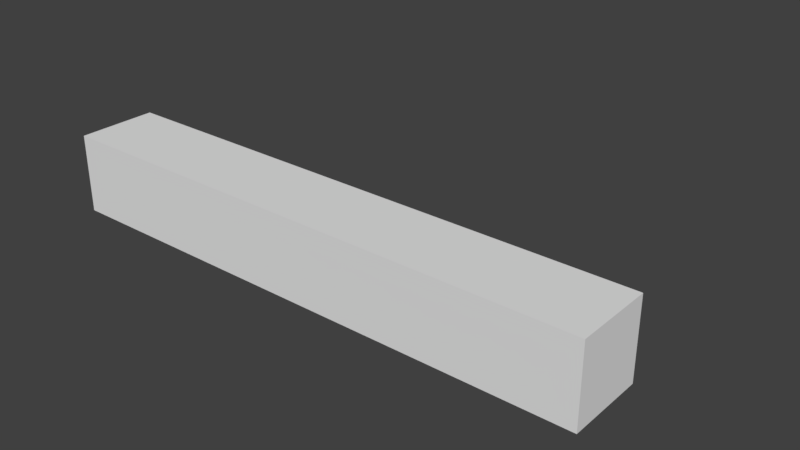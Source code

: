 # Source: stage9.blend  (saved by Blender 2.79.0; exported with 4.5.12 LTS)
import bpy
from mathutils import Matrix  # noqa: F401  (used for matrix-valued properties, if any)

bpy.ops.wm.read_factory_settings(use_empty=True)
scene = bpy.context.scene
scene.name = 'Scene'

# ---- collections
col_collection_1 = bpy.data.collections.new('Collection 1'); scene.collection.children.link(col_collection_1)
col_collection_1.hide_render = True
col_collection_1.hide_viewport = True
col_collection_2 = bpy.data.collections.new('Collection 2'); scene.collection.children.link(col_collection_2)
col_collection_2.hide_render = True
col_collection_2.hide_viewport = True
col_collection_3 = bpy.data.collections.new('Collection 3'); scene.collection.children.link(col_collection_3)
col_collection_3.hide_render = True
col_collection_3.hide_viewport = True
col_collection_4 = bpy.data.collections.new('Collection 4'); scene.collection.children.link(col_collection_4)
col_collection_4.hide_render = True
col_collection_4.hide_viewport = True
col_collection_5 = bpy.data.collections.new('Collection 5'); scene.collection.children.link(col_collection_5)
col_collection_5.hide_render = True
col_collection_5.hide_viewport = True
col_collection_6 = bpy.data.collections.new('Collection 6'); scene.collection.children.link(col_collection_6)
col_collection_6.hide_render = True
col_collection_6.hide_viewport = True
col_collection_7 = bpy.data.collections.new('Collection 7'); scene.collection.children.link(col_collection_7)
col_collection_8 = bpy.data.collections.new('Collection 8'); scene.collection.children.link(col_collection_8)
col_collection_8.hide_render = True
col_collection_8.hide_viewport = True
col_collection_9 = bpy.data.collections.new('Collection 9'); scene.collection.children.link(col_collection_9)
col_collection_9.hide_render = True
col_collection_9.hide_viewport = True
col_collection_10 = bpy.data.collections.new('Collection 10'); scene.collection.children.link(col_collection_10)
col_collection_10.hide_render = True
col_collection_10.hide_viewport = True
col_collection_11 = bpy.data.collections.new('Collection 11'); scene.collection.children.link(col_collection_11)
col_collection_11.hide_render = True
col_collection_11.hide_viewport = True

# ---- world
world_world = bpy.data.worlds.new('World'); scene.world = world_world
world_world.color = (0.05088, 0.05088, 0.05088)
world_world.use_sun_shadow = False
world_world.sun_shadow_jitter_overblur = 0.0
world_world.cycles.sampling_method = 'MANUAL'

# ---- meshes
me_plane_091 = bpy.data.meshes.new('Plane.091')
me_plane_091.from_pydata([(-0.5, 0.75, 0.25), (-0.25, 1.0, 0.25), (-0.5, 1.0, 0.25), (-0.25, 0.75, 0.25)], [], [(0, 3, 1, 2)])
me_plane_091.use_remesh_preserve_volume = False
me_plane_091.use_remesh_preserve_attributes = False
me_plane_091.use_mirror_vertex_groups = False
me_plane_091.update()
me_plane_090 = bpy.data.meshes.new('Plane.090')
me_plane_090.from_pydata([(-0.5, -0.25, 0.25), (-0.5, 0.0, 0.25), (-0.25, -0.25, 0.25), (-0.25, 0.0, 0.25)], [], [(0, 2, 3, 1)])
me_plane_090.use_remesh_preserve_volume = False
me_plane_090.use_remesh_preserve_attributes = False
me_plane_090.use_mirror_vertex_groups = False
me_plane_090.update()
me_plane_089 = bpy.data.meshes.new('Plane.089')
me_plane_089.from_pydata([(0.5, 0.0, 0.25), (0.5, -0.25, 0.25), (0.75, -0.25, 0.25), (0.75, 0.0, 0.25)], [], [(1, 2, 3, 0)])
me_plane_089.use_remesh_preserve_volume = False
me_plane_089.use_remesh_preserve_attributes = False
me_plane_089.use_mirror_vertex_groups = False
me_plane_089.update()
me_plane_088 = bpy.data.meshes.new('Plane.088')
me_plane_088.from_pydata([(0.0, -0.25, 0.25), (-0.25, -0.25, 0.25), (-0.25, -0.5, 0.25), (0.0, -0.5, 0.25)], [], [(2, 3, 0, 1)])
me_plane_088.use_remesh_preserve_volume = False
me_plane_088.use_remesh_preserve_attributes = False
me_plane_088.use_mirror_vertex_groups = False
me_plane_088.update()
me_plane_087 = bpy.data.meshes.new('Plane.087')
me_plane_087.from_pydata([(-0.25, 0.5, 0.25), (-0.5, 0.5, 0.25), (-0.5, 0.75, 0.25), (-0.25, 0.75, 0.25)], [], [(1, 0, 3, 2)])
me_plane_087.use_remesh_preserve_volume = False
me_plane_087.use_remesh_preserve_attributes = False
me_plane_087.use_mirror_vertex_groups = False
me_plane_087.update()
me_plane_086 = bpy.data.meshes.new('Plane.086')
me_plane_086.from_pydata([(-0.25, 0.5, 0.25), (-0.5, 0.25, 0.25), (-0.5, 0.5, 0.25), (-0.25, 0.25, 0.25)], [], [(1, 3, 0, 2)])
me_plane_086.use_remesh_preserve_volume = False
me_plane_086.use_remesh_preserve_attributes = False
me_plane_086.use_mirror_vertex_groups = False
me_plane_086.update()
me_plane_085 = bpy.data.meshes.new('Plane.085')
me_plane_085.from_pydata([(0.5, 0.25, 0.0), (0.5, 0.5, 0.0), (0.75, 0.25, 0.0), (0.75, 0.5, 0.0)], [], [(0, 2, 3, 1)])
me_plane_085.use_remesh_preserve_volume = False
me_plane_085.use_remesh_preserve_attributes = False
me_plane_085.use_mirror_vertex_groups = False
me_plane_085.update()
me_plane_084 = bpy.data.meshes.new('Plane.084')
me_plane_084.from_pydata([(0.5, 0.0, 0.0), (0.75, 0.0, 0.0), (0.5, 0.0, 0.25), (0.75, 0.0, 0.25)], [], [(1, 0, 2, 3)])
me_plane_084.use_remesh_preserve_volume = False
me_plane_084.use_remesh_preserve_attributes = False
me_plane_084.use_mirror_vertex_groups = False
me_plane_084.update()
me_plane_083 = bpy.data.meshes.new('Plane.083')
me_plane_083.from_pydata([(0.5, -0.5, 0.0), (0.75, -0.5, 0.0), (0.5, -0.5, 0.25), (0.75, -0.5, 0.25)], [], [(0, 1, 3, 2)])
me_plane_083.use_remesh_preserve_volume = False
me_plane_083.use_remesh_preserve_attributes = False
me_plane_083.use_mirror_vertex_groups = False
me_plane_083.update()
me_plane_082 = bpy.data.meshes.new('Plane.082')
me_plane_082.from_pydata([(0.5, 0.75, 0.0), (0.5, 0.5, 0.0), (0.5, 0.75, 0.25), (0.5, 0.5, 0.25)], [], [(0, 1, 3, 2)])
me_plane_082.use_remesh_preserve_volume = False
me_plane_082.use_remesh_preserve_attributes = False
me_plane_082.use_mirror_vertex_groups = False
me_plane_082.update()
me_plane_081 = bpy.data.meshes.new('Plane.081')
me_plane_081.from_pydata([(0.25, 0.5, 0.0), (0.5, 0.5, 0.0), (0.25, 0.5, 0.25), (0.5, 0.5, 0.25)], [], [(1, 0, 2, 3)])
me_plane_081.use_remesh_preserve_volume = False
me_plane_081.use_remesh_preserve_attributes = False
me_plane_081.use_mirror_vertex_groups = False
me_plane_081.update()
me_plane_080 = bpy.data.meshes.new('Plane.080')
me_plane_080.from_pydata([(0.25, -0.5, 0.0), (0.25, -0.25, 0.0), (0.5, -0.5, 0.0), (0.5, -0.25, 0.0)], [], [(0, 2, 3, 1)])
me_plane_080.use_remesh_preserve_volume = False
me_plane_080.use_remesh_preserve_attributes = False
me_plane_080.use_mirror_vertex_groups = False
me_plane_080.update()
me_plane_079 = bpy.data.meshes.new('Plane.079')
me_plane_079.from_pydata([(0.0, 0.0, 0.0), (0.0, 0.25, 0.0), (0.0, 0.0, 0.25), (0.0, 0.25, 0.25)], [], [(1, 0, 2, 3)])
me_plane_079.use_remesh_preserve_volume = False
me_plane_079.use_remesh_preserve_attributes = False
me_plane_079.use_mirror_vertex_groups = False
me_plane_079.update()
me_plane_078 = bpy.data.meshes.new('Plane.078')
me_plane_078.from_pydata([(0.25, 0.25, 0.25), (0.25, 0.25, 0.0), (0.5, 0.25, 0.0), (0.5, 0.25, 0.25)], [], [(1, 2, 3, 0)])
me_plane_078.use_remesh_preserve_volume = False
me_plane_078.use_remesh_preserve_attributes = False
me_plane_078.use_mirror_vertex_groups = False
me_plane_078.update()
me_plane_077 = bpy.data.meshes.new('Plane.077')
me_plane_077.from_pydata([(0.25, 0.25, 0.25), (0.25, 0.25, 0.0), (0.0, 0.25, 0.0), (0.0, 0.25, 0.25)], [], [(1, 2, 3, 0)])
me_plane_077.use_remesh_preserve_volume = False
me_plane_077.use_remesh_preserve_attributes = False
me_plane_077.use_mirror_vertex_groups = False
me_plane_077.update()
me_plane_076 = bpy.data.meshes.new('Plane.076')
me_plane_076.from_pydata([(0.25, 0.25, 0.25), (0.5, 0.25, 0.25), (0.25, 0.5, 0.25), (0.5, 0.5, 0.25)], [], [(0, 1, 3, 2)])
me_plane_076.use_remesh_preserve_volume = False
me_plane_076.use_remesh_preserve_attributes = False
me_plane_076.use_mirror_vertex_groups = False
me_plane_076.update()
me_plane_075 = bpy.data.meshes.new('Plane.075')
me_plane_075.from_pydata([(0.0, -0.5, 0.0), (0.25, -0.5, 0.0), (0.25, -0.5, 0.25), (0.0, -0.5, 0.25)], [], [(0, 1, 2, 3)])
me_plane_075.use_remesh_preserve_volume = False
me_plane_075.use_remesh_preserve_attributes = False
me_plane_075.use_mirror_vertex_groups = False
me_plane_075.update()
me_plane_074 = bpy.data.meshes.new('Plane.074')
me_plane_074.from_pydata([(-0.25, 0.25, 0.0), (-0.25, 0.5, 0.0), (-0.25, 0.5, 0.25), (-0.25, 0.25, 0.25)], [], [(0, 1, 2, 3)])
me_plane_074.use_remesh_preserve_volume = False
me_plane_074.use_remesh_preserve_attributes = False
me_plane_074.use_mirror_vertex_groups = False
me_plane_074.update()
me_plane_073 = bpy.data.meshes.new('Plane.073')
me_plane_073.from_pydata([(-0.25, -0.25, 0.0), (-0.25, 0.0, 0.0), (0.0, -0.25, 0.0), (0.0, 0.0, 0.0)], [], [(0, 2, 3, 1)])
me_plane_073.use_remesh_preserve_volume = False
me_plane_073.use_remesh_preserve_attributes = False
me_plane_073.use_mirror_vertex_groups = False
me_plane_073.update()
me_plane_072 = bpy.data.meshes.new('Plane.072')
me_plane_072.from_pydata([(0.25, 0.0, 0.0), (0.25, -0.25, 0.0), (0.5, -0.25, 0.0), (0.5, 0.0, 0.0)], [], [(1, 2, 3, 0)])
me_plane_072.use_remesh_preserve_volume = False
me_plane_072.use_remesh_preserve_attributes = False
me_plane_072.use_mirror_vertex_groups = False
me_plane_072.update()
me_plane_071 = bpy.data.meshes.new('Plane.071')
me_plane_071.from_pydata([(0.25, 0.0, 0.0), (0.25, 0.25, 0.0), (0.5, 0.0, 0.0), (0.5, 0.25, 0.0)], [], [(0, 2, 3, 1)])
me_plane_071.use_remesh_preserve_volume = False
me_plane_071.use_remesh_preserve_attributes = False
me_plane_071.use_mirror_vertex_groups = False
me_plane_071.update()
me_plane_070 = bpy.data.meshes.new('Plane.070')
me_plane_070.from_pydata([(0.25, 0.0, 0.0), (0.25, 0.0, 0.25), (0.25, -0.25, 0.0), (0.25, -0.25, 0.25)], [], [(2, 0, 1, 3)])
me_plane_070.use_remesh_preserve_volume = False
me_plane_070.use_remesh_preserve_attributes = False
me_plane_070.use_mirror_vertex_groups = False
me_plane_070.update()
me_plane_069 = bpy.data.meshes.new('Plane.069')
me_plane_069.from_pydata([(-0.25, 0.75, 0.0), (-0.25, 0.5, 0.0), (0.0, 0.75, 0.0), (0.0, 0.5, 0.0)], [], [(1, 3, 2, 0)])
me_plane_069.use_remesh_preserve_volume = False
me_plane_069.use_remesh_preserve_attributes = False
me_plane_069.use_mirror_vertex_groups = False
me_plane_069.update()
me_plane_068 = bpy.data.meshes.new('Plane.068')
me_plane_068.from_pydata([(-0.5, 0.25, 0.0), (-0.5, 0.5, 0.0), (-0.5, 0.25, 0.25), (-0.5, 0.5, 0.25)], [], [(1, 0, 2, 3)])
me_plane_068.use_remesh_preserve_volume = False
me_plane_068.use_remesh_preserve_attributes = False
me_plane_068.use_mirror_vertex_groups = False
me_plane_068.update()
me_plane_067 = bpy.data.meshes.new('Plane.067')
me_plane_067.from_pydata([(-0.5, 0.0, 0.0), (-0.25, 0.0, 0.0), (-0.5, 0.0, 0.25), (-0.25, 0.0, 0.25)], [], [(1, 0, 2, 3)])
me_plane_067.use_remesh_preserve_volume = False
me_plane_067.use_remesh_preserve_attributes = False
me_plane_067.use_mirror_vertex_groups = False
me_plane_067.update()
me_plane_066 = bpy.data.meshes.new('Plane.066')
me_plane_066.from_pydata([(-0.5, 0.0, 0.0), (-0.5, 0.25, 0.0), (-0.25, 0.0, 0.0), (-0.25, 0.25, 0.0)], [], [(0, 2, 3, 1)])
me_plane_066.use_remesh_preserve_volume = False
me_plane_066.use_remesh_preserve_attributes = False
me_plane_066.use_mirror_vertex_groups = False
me_plane_066.update()
me_plane_065 = bpy.data.meshes.new('Plane.065')
me_plane_065.from_pydata([(-0.5, -0.5, 0.0), (-0.5, -0.25, 0.0), (-0.5, -0.5, 0.25), (-0.5, -0.25, 0.25)], [], [(1, 0, 2, 3)])
me_plane_065.use_remesh_preserve_volume = False
me_plane_065.use_remesh_preserve_attributes = False
me_plane_065.use_mirror_vertex_groups = False
me_plane_065.update()
me_plane_064 = bpy.data.meshes.new('Plane.064')
me_plane_064.from_pydata([(-0.75, 0.75, 0.0), (-0.75, 0.75, 0.25), (-0.5, 0.75, 0.0), (-0.5, 0.75, 0.25)], [], [(0, 2, 3, 1)])
me_plane_064.use_remesh_preserve_volume = False
me_plane_064.use_remesh_preserve_attributes = False
me_plane_064.use_mirror_vertex_groups = False
me_plane_064.update()
me_plane_063 = bpy.data.meshes.new('Plane.063')
me_plane_063.from_pydata([(-0.25, 1.0, 0.0), (-0.5, 1.0, 0.0), (-0.25, 1.0, 0.25), (-0.5, 1.0, 0.25)], [], [(0, 1, 3, 2)])
me_plane_063.use_remesh_preserve_volume = False
me_plane_063.use_remesh_preserve_attributes = False
me_plane_063.use_mirror_vertex_groups = False
me_plane_063.update()
me_plane_062 = bpy.data.meshes.new('Plane.062')
me_plane_062.from_pydata([(0.5, 1.0, 0.0), (0.25, 1.0, 0.0), (0.25, 0.75, 0.0), (0.5, 0.75, 0.0)], [], [(2, 3, 0, 1)])
me_plane_062.use_remesh_preserve_volume = False
me_plane_062.use_remesh_preserve_attributes = False
me_plane_062.use_mirror_vertex_groups = False
me_plane_062.update()
me_plane_061 = bpy.data.meshes.new('Plane.061')
me_plane_061.from_pydata([(1.0, 0.75, 0.0), (1.0, 1.0, 0.0), (1.0, 1.0, 0.25), (1.0, 0.75, 0.25)], [], [(0, 1, 2, 3)])
me_plane_061.use_remesh_preserve_volume = False
me_plane_061.use_remesh_preserve_attributes = False
me_plane_061.use_mirror_vertex_groups = False
me_plane_061.update()
me_plane_060 = bpy.data.meshes.new('Plane.060')
me_plane_060.from_pydata([(0.75, 1.0, 0.25), (0.5, 1.0, 0.25), (0.5, 0.75, 0.25), (0.75, 0.75, 0.25)], [], [(0, 1, 2, 3)])
me_plane_060.use_remesh_preserve_volume = False
me_plane_060.use_remesh_preserve_attributes = False
me_plane_060.use_mirror_vertex_groups = False
me_plane_060.update()
me_plane_059 = bpy.data.meshes.new('Plane.059')
me_plane_059.from_pydata([(1.0, 0.5, 0.25), (0.75, 0.5, 0.25), (1.0, 0.75, 0.25), (0.75, 0.75, 0.25)], [], [(1, 0, 2, 3)])
me_plane_059.use_remesh_preserve_volume = False
me_plane_059.use_remesh_preserve_attributes = False
me_plane_059.use_mirror_vertex_groups = False
me_plane_059.update()
me_plane_058 = bpy.data.meshes.new('Plane.058')
me_plane_058.from_pydata([(1.0, 1.0, 0.25), (1.0, 0.75, 0.25), (0.75, 1.0, 0.25), (0.75, 0.75, 0.25)], [], [(2, 3, 1, 0)])
me_plane_058.use_remesh_preserve_volume = False
me_plane_058.use_remesh_preserve_attributes = False
me_plane_058.use_mirror_vertex_groups = False
me_plane_058.update()
me_plane_057 = bpy.data.meshes.new('Plane.057')
me_plane_057.from_pydata([(-0.5, 1.0, 0.25), (-0.75, 0.75, 0.25), (-0.5, 0.75, 0.25), (-0.75, 1.0, 0.25)], [], [(3, 1, 2, 0)])
me_plane_057.use_remesh_preserve_volume = False
me_plane_057.use_remesh_preserve_attributes = False
me_plane_057.use_mirror_vertex_groups = False
me_plane_057.update()
me_plane_056 = bpy.data.meshes.new('Plane.056')
me_plane_056.from_pydata([(0.5, 0.0, 0.25), (0.5, -0.25, 0.0), (0.5, 0.0, 0.0), (0.5, -0.25, 0.25)], [], [(2, 1, 3, 0)])
me_plane_056.use_remesh_preserve_volume = False
me_plane_056.use_remesh_preserve_attributes = False
me_plane_056.use_mirror_vertex_groups = False
me_plane_056.update()
me_plane_055 = bpy.data.meshes.new('Plane.055')
me_plane_055.from_pydata([(-0.5, 0.75, 0.25), (-0.25, 0.75, 0.25), (-0.5, 0.75, 0.0), (-0.25, 0.75, 0.0)], [], [(2, 3, 1, 0)])
me_plane_055.use_remesh_preserve_volume = False
me_plane_055.use_remesh_preserve_attributes = False
me_plane_055.use_mirror_vertex_groups = False
me_plane_055.update()
me_plane_054 = bpy.data.meshes.new('Plane.054')
me_plane_054.from_pydata([(0.5, 0.5, 0.25), (0.5, 0.75, 0.25), (0.75, 0.5, 0.25), (0.75, 0.75, 0.25)], [], [(0, 2, 3, 1)])
me_plane_054.use_remesh_preserve_volume = False
me_plane_054.use_remesh_preserve_attributes = False
me_plane_054.use_mirror_vertex_groups = False
me_plane_054.update()
me_plane_053 = bpy.data.meshes.new('Plane.053')
me_plane_053.from_pydata([(0.0, 0.25, 0.25), (0.25, 0.0, 0.25), (0.25, 0.25, 0.25), (0.0, 0.0, 0.25)], [], [(3, 1, 2, 0)])
me_plane_053.use_remesh_preserve_volume = False
me_plane_053.use_remesh_preserve_attributes = False
me_plane_053.use_mirror_vertex_groups = False
me_plane_053.update()
me_plane_052 = bpy.data.meshes.new('Plane.052')
me_plane_052.from_pydata([(0.0, 0.0, 0.25), (0.25, 0.0, 0.25), (0.0, -0.25, 0.25), (0.25, -0.25, 0.25)], [], [(0, 2, 3, 1)])
me_plane_052.use_remesh_preserve_volume = False
me_plane_052.use_remesh_preserve_attributes = False
me_plane_052.use_mirror_vertex_groups = False
me_plane_052.update()
me_plane_051 = bpy.data.meshes.new('Plane.051')
me_plane_051.from_pydata([(0.0, -0.5, 0.25), (0.0, -0.25, 0.25), (0.25, -0.5, 0.25), (0.25, -0.25, 0.25)], [], [(3, 1, 0, 2)])
me_plane_051.use_remesh_preserve_volume = False
me_plane_051.use_remesh_preserve_attributes = False
me_plane_051.use_mirror_vertex_groups = False
me_plane_051.update()
me_plane_050 = bpy.data.meshes.new('Plane.050')
me_plane_050.from_pydata([(-0.5, -0.5, 0.25), (-0.5, -0.25, 0.25), (-0.25, -0.5, 0.25), (-0.25, -0.25, 0.25)], [], [(1, 0, 2, 3)])
me_plane_050.use_remesh_preserve_volume = False
me_plane_050.use_remesh_preserve_attributes = False
me_plane_050.use_mirror_vertex_groups = False
me_plane_050.update()
me_plane_049 = bpy.data.meshes.new('Plane.049')
me_plane_049.from_pydata([(0.75, -0.25, 0.0), (0.75, 0.0, 0.0), (0.75, -0.25, 0.25), (0.75, 0.0, 0.25)], [], [(0, 1, 3, 2)])
me_plane_049.use_remesh_preserve_volume = False
me_plane_049.use_remesh_preserve_attributes = False
me_plane_049.use_mirror_vertex_groups = False
me_plane_049.update()
me_plane_048 = bpy.data.meshes.new('Plane.048')
me_plane_048.from_pydata([(0.75, -0.5, 0.0), (0.75, -0.5, 0.25), (0.75, -0.25, 0.0), (0.75, -0.25, 0.25)], [], [(0, 2, 3, 1)])
me_plane_048.use_remesh_preserve_volume = False
me_plane_048.use_remesh_preserve_attributes = False
me_plane_048.use_mirror_vertex_groups = False
me_plane_048.update()
me_plane_047 = bpy.data.meshes.new('Plane.047')
me_plane_047.from_pydata([(0.5, 0.5, 0.0), (0.75, 0.5, 0.0), (0.75, 0.5, 0.25), (0.5, 0.5, 0.25)], [], [(0, 1, 2, 3)])
me_plane_047.use_remesh_preserve_volume = False
me_plane_047.use_remesh_preserve_attributes = False
me_plane_047.use_mirror_vertex_groups = False
me_plane_047.update()
me_plane_046 = bpy.data.meshes.new('Plane.046')
me_plane_046.from_pydata([(0.5, 0.25, 0.0), (0.5, 0.25, 0.25), (0.5, 0.5, 0.0), (0.5, 0.5, 0.25)], [], [(0, 2, 3, 1)])
me_plane_046.use_remesh_preserve_volume = False
me_plane_046.use_remesh_preserve_attributes = False
me_plane_046.use_mirror_vertex_groups = False
me_plane_046.update()
me_plane_045 = bpy.data.meshes.new('Plane.045')
me_plane_045.from_pydata([(0.5, 0.0, 0.0), (0.5, 0.25, 0.0), (0.75, 0.0, 0.0), (0.75, 0.25, 0.0)], [], [(0, 2, 3, 1)])
me_plane_045.use_remesh_preserve_volume = False
me_plane_045.use_remesh_preserve_attributes = False
me_plane_045.use_mirror_vertex_groups = False
me_plane_045.update()
me_plane_044 = bpy.data.meshes.new('Plane.044')
me_plane_044.from_pydata([(0.5, -0.5, 0.0), (0.5, -0.25, 0.0), (0.5, -0.5, 0.25), (0.5, -0.25, 0.25)], [], [(1, 0, 2, 3)])
me_plane_044.use_remesh_preserve_volume = False
me_plane_044.use_remesh_preserve_attributes = False
me_plane_044.use_mirror_vertex_groups = False
me_plane_044.update()
me_plane_043 = bpy.data.meshes.new('Plane.043')
me_plane_043.from_pydata([(0.5, -0.75, 0.0), (0.5, -0.5, 0.0), (0.75, -0.75, 0.0), (0.75, -0.5, 0.0)], [], [(0, 2, 3, 1)])
me_plane_043.use_remesh_preserve_volume = False
me_plane_043.use_remesh_preserve_attributes = False
me_plane_043.use_mirror_vertex_groups = False
me_plane_043.update()
me_plane_042 = bpy.data.meshes.new('Plane.042')
me_plane_042.from_pydata([(0.25, 0.5, 0.0), (0.25, 0.75, 0.0), (0.5, 0.75, 0.0), (0.5, 0.5, 0.0)], [], [(0, 3, 2, 1)])
me_plane_042.use_remesh_preserve_volume = False
me_plane_042.use_remesh_preserve_attributes = False
me_plane_042.use_mirror_vertex_groups = False
me_plane_042.update()
me_plane_041 = bpy.data.meshes.new('Plane.041')
me_plane_041.from_pydata([(0.25, 0.25, 0.0), (0.25, 0.25, 0.25), (0.25, 0.5, 0.25), (0.25, 0.5, 0.0)], [], [(3, 0, 1, 2)])
me_plane_041.use_remesh_preserve_volume = False
me_plane_041.use_remesh_preserve_attributes = False
me_plane_041.use_mirror_vertex_groups = False
me_plane_041.update()
me_plane_040 = bpy.data.meshes.new('Plane.040')
me_plane_040.from_pydata([(0.25, 0.0, 0.0), (0.25, 0.0, 0.25), (0.25, 0.25, 0.25), (0.25, 0.25, 0.0)], [], [(0, 3, 2, 1)])
me_plane_040.use_remesh_preserve_volume = False
me_plane_040.use_remesh_preserve_attributes = False
me_plane_040.use_mirror_vertex_groups = False
me_plane_040.update()
me_plane_039 = bpy.data.meshes.new('Plane.039')
me_plane_039.from_pydata([(0.25, -0.5, 0.0), (0.25, -0.25, 0.0), (0.25, -0.5, 0.25), (0.25, -0.25, 0.25)], [], [(0, 1, 3, 2)])
me_plane_039.use_remesh_preserve_volume = False
me_plane_039.use_remesh_preserve_attributes = False
me_plane_039.use_mirror_vertex_groups = False
me_plane_039.update()
me_plane_038 = bpy.data.meshes.new('Plane.038')
me_plane_038.from_pydata([(0.25, -0.75, 0.0), (0.25, -0.5, 0.0), (0.5, -0.75, 0.0), (0.5, -0.5, 0.0)], [], [(0, 2, 3, 1)])
me_plane_038.use_remesh_preserve_volume = False
me_plane_038.use_remesh_preserve_attributes = False
me_plane_038.use_mirror_vertex_groups = False
me_plane_038.update()
me_plane_037 = bpy.data.meshes.new('Plane.037')
me_plane_037.from_pydata([(0.0, 0.5, 0.0), (0.0, 0.75, 0.0), (0.25, 0.75, 0.0), (0.25, 0.5, 0.0)], [], [(0, 3, 2, 1)])
me_plane_037.use_remesh_preserve_volume = False
me_plane_037.use_remesh_preserve_attributes = False
me_plane_037.use_mirror_vertex_groups = False
me_plane_037.update()
me_plane_036 = bpy.data.meshes.new('Plane.036')
me_plane_036.from_pydata([(0.0, 0.25, 0.0), (0.25, 0.25, 0.0), (0.0, 0.5, 0.0), (0.25, 0.5, 0.0)], [], [(0, 1, 3, 2)])
me_plane_036.use_remesh_preserve_volume = False
me_plane_036.use_remesh_preserve_attributes = False
me_plane_036.use_mirror_vertex_groups = False
me_plane_036.update()
me_plane_035 = bpy.data.meshes.new('Plane.035')
me_plane_035.from_pydata([(0.0, 0.0, 0.0), (0.0, -0.25, 0.0), (0.0, 0.0, 0.25), (0.0, -0.25, 0.25)], [], [(0, 1, 3, 2)])
me_plane_035.use_remesh_preserve_volume = False
me_plane_035.use_remesh_preserve_attributes = False
me_plane_035.use_mirror_vertex_groups = False
me_plane_035.update()
me_plane_034 = bpy.data.meshes.new('Plane.034')
me_plane_034.from_pydata([(0.0, -0.25, 0.0), (-0.25, -0.25, 0.0), (0.0, -0.25, 0.25), (-0.25, -0.25, 0.25)], [], [(0, 1, 3, 2)])
me_plane_034.use_remesh_preserve_volume = False
me_plane_034.use_remesh_preserve_attributes = False
me_plane_034.use_mirror_vertex_groups = False
me_plane_034.update()
me_plane_033 = bpy.data.meshes.new('Plane.033')
me_plane_033.from_pydata([(0.0, -0.5, 0.0), (-0.25, -0.5, 0.0), (-0.25, -0.5, 0.25), (0.0, -0.5, 0.25)], [], [(1, 0, 3, 2)])
me_plane_033.use_remesh_preserve_volume = False
me_plane_033.use_remesh_preserve_attributes = False
me_plane_033.use_mirror_vertex_groups = False
me_plane_033.update()
me_plane_032 = bpy.data.meshes.new('Plane.032')
me_plane_032.from_pydata([(0.0, -0.75, 0.0), (0.0, -0.5, 0.0), (0.25, -0.75, 0.0), (0.25, -0.5, 0.0)], [], [(0, 2, 3, 1)])
me_plane_032.use_remesh_preserve_volume = False
me_plane_032.use_remesh_preserve_attributes = False
me_plane_032.use_mirror_vertex_groups = False
me_plane_032.update()
me_plane_031 = bpy.data.meshes.new('Plane.031')
me_plane_031.from_pydata([(-0.25, 0.5, 0.0), (-0.25, 0.5, 0.25), (-0.25, 0.75, 0.0), (-0.25, 0.75, 0.25)], [], [(0, 2, 3, 1)])
me_plane_031.use_remesh_preserve_volume = False
me_plane_031.use_remesh_preserve_attributes = False
me_plane_031.use_mirror_vertex_groups = False
me_plane_031.update()
me_plane_030 = bpy.data.meshes.new('Plane.030')
me_plane_030.from_pydata([(-0.25, 0.25, 0.0), (-0.25, 0.5, 0.0), (0.0, 0.25, 0.0), (0.0, 0.5, 0.0)], [], [(0, 2, 3, 1)])
me_plane_030.use_remesh_preserve_volume = False
me_plane_030.use_remesh_preserve_attributes = False
me_plane_030.use_mirror_vertex_groups = False
me_plane_030.update()
me_plane_029 = bpy.data.meshes.new('Plane.029')
me_plane_029.from_pydata([(-0.25, 0.0, 0.0), (-0.25, 0.25, 0.0), (0.0, 0.0, 0.0), (0.0, 0.25, 0.0)], [], [(0, 2, 3, 1)])
me_plane_029.use_remesh_preserve_volume = False
me_plane_029.use_remesh_preserve_attributes = False
me_plane_029.use_mirror_vertex_groups = False
me_plane_029.update()
me_plane_028 = bpy.data.meshes.new('Plane.028')
me_plane_028.from_pydata([(-0.25, -0.25, 0.0), (-0.25, 0.0, 0.25), (-0.25, 0.0, 0.0), (-0.25, -0.25, 0.25)], [], [(0, 2, 1, 3)])
me_plane_028.use_remesh_preserve_volume = False
me_plane_028.use_remesh_preserve_attributes = False
me_plane_028.use_mirror_vertex_groups = False
me_plane_028.update()
me_plane_027 = bpy.data.meshes.new('Plane.027')
me_plane_027.from_pydata([(-0.25, -0.75, 0.0), (-0.25, -0.5, 0.0), (0.0, -0.75, 0.0), (0.0, -0.5, 0.0)], [], [(0, 2, 3, 1)])
me_plane_027.use_remesh_preserve_volume = False
me_plane_027.use_remesh_preserve_attributes = False
me_plane_027.use_mirror_vertex_groups = False
me_plane_027.update()
me_plane_026 = bpy.data.meshes.new('Plane.026')
me_plane_026.from_pydata([(-0.5, 0.5, 0.0), (-0.5, 0.75, 0.0), (-0.5, 0.5, 0.25), (-0.5, 0.75, 0.25)], [], [(1, 0, 2, 3)])
me_plane_026.use_remesh_preserve_volume = False
me_plane_026.use_remesh_preserve_attributes = False
me_plane_026.use_mirror_vertex_groups = False
me_plane_026.update()
me_plane_025 = bpy.data.meshes.new('Plane.025')
me_plane_025.from_pydata([(-0.5, 0.25, 0.0), (-0.5, 0.25, 0.25), (-0.25, 0.25, 0.25), (-0.25, 0.25, 0.0)], [], [(0, 3, 2, 1)])
me_plane_025.use_remesh_preserve_volume = False
me_plane_025.use_remesh_preserve_attributes = False
me_plane_025.use_mirror_vertex_groups = False
me_plane_025.update()
me_plane_024 = bpy.data.meshes.new('Plane.024')
me_plane_024.from_pydata([(-0.5, -0.25, 0.0), (-0.5, 0.0, 0.0), (-0.5, 0.0, 0.25), (-0.5, -0.25, 0.25)], [], [(1, 0, 3, 2)])
me_plane_024.use_remesh_preserve_volume = False
me_plane_024.use_remesh_preserve_attributes = False
me_plane_024.use_mirror_vertex_groups = False
me_plane_024.update()
me_plane_023 = bpy.data.meshes.new('Plane.023')
me_plane_023.from_pydata([(-0.5, -0.5, 0.0), (-0.25, -0.5, 0.0), (-0.5, -0.5, 0.25), (-0.25, -0.5, 0.25)], [], [(0, 1, 3, 2)])
me_plane_023.use_remesh_preserve_volume = False
me_plane_023.use_remesh_preserve_attributes = False
me_plane_023.use_mirror_vertex_groups = False
me_plane_023.update()
me_plane_022 = bpy.data.meshes.new('Plane.022')
me_plane_022.from_pydata([(-0.5, -0.75, 0.0), (-0.5, -0.5, 0.0), (-0.25, -0.75, 0.0), (-0.25, -0.5, 0.0)], [], [(0, 2, 3, 1)])
me_plane_022.use_remesh_preserve_volume = False
me_plane_022.use_remesh_preserve_attributes = False
me_plane_022.use_mirror_vertex_groups = False
me_plane_022.update()
me_plane_021 = bpy.data.meshes.new('Plane.021')
me_plane_021.from_pydata([(-0.75, 0.5, 0.0), (-0.75, 0.75, 0.0), (-0.5, 0.5, 0.0), (-0.5, 0.75, 0.0)], [], [(0, 2, 3, 1)])
me_plane_021.use_remesh_preserve_volume = False
me_plane_021.use_remesh_preserve_attributes = False
me_plane_021.use_mirror_vertex_groups = False
me_plane_021.update()
me_plane_020 = bpy.data.meshes.new('Plane.020')
me_plane_020.from_pydata([(-0.75, 0.25, 0.0), (-0.75, 0.5, 0.0), (-0.5, 0.25, 0.0), (-0.5, 0.5, 0.0)], [], [(0, 2, 3, 1)])
me_plane_020.use_remesh_preserve_volume = False
me_plane_020.use_remesh_preserve_attributes = False
me_plane_020.use_mirror_vertex_groups = False
me_plane_020.update()
me_plane_019 = bpy.data.meshes.new('Plane.019')
me_plane_019.from_pydata([(-0.75, 0.0, 0.0), (-0.75, 0.25, 0.0), (-0.5, 0.0, 0.0), (-0.5, 0.25, 0.0)], [], [(0, 2, 3, 1)])
me_plane_019.use_remesh_preserve_volume = False
me_plane_019.use_remesh_preserve_attributes = False
me_plane_019.use_mirror_vertex_groups = False
me_plane_019.update()
me_plane_018 = bpy.data.meshes.new('Plane.018')
me_plane_018.from_pydata([(-0.75, -0.25, 0.0), (-0.75, 0.0, 0.0), (-0.5, -0.25, 0.0), (-0.5, 0.0, 0.0)], [], [(0, 2, 3, 1)])
me_plane_018.use_remesh_preserve_volume = False
me_plane_018.use_remesh_preserve_attributes = False
me_plane_018.use_mirror_vertex_groups = False
me_plane_018.update()
me_plane_017 = bpy.data.meshes.new('Plane.017')
me_plane_017.from_pydata([(-0.75, -0.5, 0.0), (-0.75, -0.25, 0.0), (-0.5, -0.5, 0.0), (-0.5, -0.25, 0.0)], [], [(0, 2, 3, 1)])
me_plane_017.use_remesh_preserve_volume = False
me_plane_017.use_remesh_preserve_attributes = False
me_plane_017.use_mirror_vertex_groups = False
me_plane_017.update()
me_plane_016 = bpy.data.meshes.new('Plane.016')
me_plane_016.from_pydata([(-0.75, -0.75, 0.0), (-0.75, -0.5, 0.0), (-0.5, -0.75, 0.0), (-0.5, -0.5, 0.0)], [], [(0, 2, 3, 1)])
me_plane_016.use_remesh_preserve_volume = False
me_plane_016.use_remesh_preserve_attributes = False
me_plane_016.use_mirror_vertex_groups = False
me_plane_016.update()
me_plane_015 = bpy.data.meshes.new('Plane.015')
me_plane_015.from_pydata([(-0.75, 1.0, 0.0), (-0.75, 0.75, 0.0), (-0.75, 1.0, 0.25), (-0.75, 0.75, 0.25)], [], [(1, 3, 2, 0)])
me_plane_015.use_remesh_preserve_volume = False
me_plane_015.use_remesh_preserve_attributes = False
me_plane_015.use_mirror_vertex_groups = False
me_plane_015.update()
me_plane_014 = bpy.data.meshes.new('Plane.014')
me_plane_014.from_pydata([(-0.5, 1.0, 0.0), (-0.75, 1.0, 0.0), (-0.5, 1.0, 0.25), (-0.75, 1.0, 0.25)], [], [(0, 1, 3, 2)])
me_plane_014.use_remesh_preserve_volume = False
me_plane_014.use_remesh_preserve_attributes = False
me_plane_014.use_mirror_vertex_groups = False
me_plane_014.update()
me_plane_013 = bpy.data.meshes.new('Plane.013')
me_plane_013.from_pydata([(-0.25, 1.0, 0.0), (-0.25, 0.75, 0.0), (-0.25, 1.0, 0.25), (-0.25, 0.75, 0.25)], [], [(1, 0, 2, 3)])
me_plane_013.use_remesh_preserve_volume = False
me_plane_013.use_remesh_preserve_attributes = False
me_plane_013.use_mirror_vertex_groups = False
me_plane_013.update()
me_plane_012 = bpy.data.meshes.new('Plane.012')
me_plane_012.from_pydata([(0.0, 1.0, 0.0), (-0.25, 1.0, 0.0), (-0.25, 0.75, 0.0), (0.0, 0.75, 0.0)], [], [(2, 3, 0, 1)])
me_plane_012.use_remesh_preserve_volume = False
me_plane_012.use_remesh_preserve_attributes = False
me_plane_012.use_mirror_vertex_groups = False
me_plane_012.update()
me_plane_011 = bpy.data.meshes.new('Plane.011')
me_plane_011.from_pydata([(0.25, 1.0, 0.0), (0.0, 1.0, 0.0), (0.0, 0.75, 0.0), (0.25, 0.75, 0.0)], [], [(2, 3, 0, 1)])
me_plane_011.use_remesh_preserve_volume = False
me_plane_011.use_remesh_preserve_attributes = False
me_plane_011.use_mirror_vertex_groups = False
me_plane_011.update()
me_plane_010 = bpy.data.meshes.new('Plane.010')
me_plane_010.from_pydata([(0.5, 1.0, 0.0), (0.5, 0.75, 0.0), (0.5, 1.0, 0.25), (0.5, 0.75, 0.25)], [], [(0, 1, 3, 2)])
me_plane_010.use_remesh_preserve_volume = False
me_plane_010.use_remesh_preserve_attributes = False
me_plane_010.use_mirror_vertex_groups = False
me_plane_010.update()
me_plane_009 = bpy.data.meshes.new('Plane.009')
me_plane_009.from_pydata([(0.75, 1.0, 0.0), (0.5, 1.0, 0.0), (0.5, 1.0, 0.25), (0.75, 1.0, 0.25)], [], [(0, 1, 2, 3)])
me_plane_009.use_remesh_preserve_volume = False
me_plane_009.use_remesh_preserve_attributes = False
me_plane_009.use_mirror_vertex_groups = False
me_plane_009.update()
me_plane_008 = bpy.data.meshes.new('Plane.008')
me_plane_008.from_pydata([(1.0, 0.75, 0.0), (1.0, 0.5, 0.0), (1.0, 0.5, 0.25), (1.0, 0.75, 0.25)], [], [(1, 0, 3, 2)])
me_plane_008.use_remesh_preserve_volume = False
me_plane_008.use_remesh_preserve_attributes = False
me_plane_008.use_mirror_vertex_groups = False
me_plane_008.update()
me_plane_007 = bpy.data.meshes.new('Plane.007')
me_plane_007.from_pydata([(1.0, 0.5, 0.0), (0.75, 0.5, 0.0), (0.75, 0.5, 0.25), (1.0, 0.5, 0.25)], [], [(1, 0, 3, 2)])
me_plane_007.use_remesh_preserve_volume = False
me_plane_007.use_remesh_preserve_attributes = False
me_plane_007.use_mirror_vertex_groups = False
me_plane_007.update()
me_plane_006 = bpy.data.meshes.new('Plane.006')
me_plane_006.from_pydata([(1.0, 0.25, 0.0), (0.75, 0.25, 0.0), (1.0, 0.5, 0.0), (0.75, 0.5, 0.0)], [], [(1, 0, 2, 3)])
me_plane_006.use_remesh_preserve_volume = False
me_plane_006.use_remesh_preserve_attributes = False
me_plane_006.use_mirror_vertex_groups = False
me_plane_006.update()
me_plane_005 = bpy.data.meshes.new('Plane.005')
me_plane_005.from_pydata([(1.0, 0.0, 0.0), (1.0, 0.25, 0.0), (0.75, 0.0, 0.0), (0.75, 0.25, 0.0)], [], [(2, 0, 1, 3)])
me_plane_005.use_remesh_preserve_volume = False
me_plane_005.use_remesh_preserve_attributes = False
me_plane_005.use_mirror_vertex_groups = False
me_plane_005.update()
me_plane_004 = bpy.data.meshes.new('Plane.004')
me_plane_004.from_pydata([(1.0, -0.25, 0.0), (1.0, 0.0, 0.0), (0.75, -0.25, 0.0), (0.75, 0.0, 0.0)], [], [(2, 0, 1, 3)])
me_plane_004.use_remesh_preserve_volume = False
me_plane_004.use_remesh_preserve_attributes = False
me_plane_004.use_mirror_vertex_groups = False
me_plane_004.update()
me_plane_003 = bpy.data.meshes.new('Plane.003')
me_plane_003.from_pydata([(1.0, -0.5, 0.0), (1.0, -0.25, 0.0), (0.75, -0.5, 0.0), (0.75, -0.25, 0.0)], [], [(2, 0, 1, 3)])
me_plane_003.use_remesh_preserve_volume = False
me_plane_003.use_remesh_preserve_attributes = False
me_plane_003.use_mirror_vertex_groups = False
me_plane_003.update()
me_plane_002 = bpy.data.meshes.new('Plane.002')
me_plane_002.from_pydata([(1.0, -0.75, 0.0), (0.75, -0.75, 0.0), (1.0, -0.5, 0.0), (0.75, -0.5, 0.0)], [], [(1, 0, 2, 3)])
me_plane_002.use_remesh_preserve_volume = False
me_plane_002.use_remesh_preserve_attributes = False
me_plane_002.use_mirror_vertex_groups = False
me_plane_002.update()
me_plane_001 = bpy.data.meshes.new('Plane.001')
me_plane_001.from_pydata([(1.0, 1.0, 0.0), (0.75, 1.0, 0.0), (1.0, 1.0, 0.25), (0.75, 1.0, 0.25)], [], [(0, 1, 3, 2)])
me_plane_001.use_remesh_preserve_volume = False
me_plane_001.use_remesh_preserve_attributes = False
me_plane_001.use_mirror_vertex_groups = False
me_plane_001.update()
me_plane = bpy.data.meshes.new('Plane')
me_plane.from_pydata([(0.5, -0.5, 0.25), (0.5, -0.25, 0.25), (0.75, -0.5, 0.25), (0.75, -0.25, 0.25)], [], [(0, 2, 3, 1)])
me_plane.use_remesh_preserve_volume = False
me_plane.use_remesh_preserve_attributes = False
me_plane.use_mirror_vertex_groups = False
me_plane.update()
me_cube_016 = bpy.data.meshes.new('Cube.016')
me_cube_016.from_pydata([(-1.0, -1.0, -1.0), (-1.0, -1.0, 1.0), (1.0, -1.0, -1.0), (1.0, -1.0, 1.0)], [], [(2, 3, 1, 0)])
me_cube_016.use_remesh_preserve_volume = False
me_cube_016.use_remesh_preserve_attributes = False
me_cube_016.use_mirror_vertex_groups = False
me_cube_016.update()
me_cube_015 = bpy.data.meshes.new('Cube.015')
me_cube_015.from_pydata([(-1.0, 1.0, -1.0), (-1.0, 1.0, 1.0), (1.0, 1.0, -1.0), (1.0, 1.0, 1.0)], [], [(0, 1, 3, 2)])
me_cube_015.use_remesh_preserve_volume = False
me_cube_015.use_remesh_preserve_attributes = False
me_cube_015.use_mirror_vertex_groups = False
me_cube_015.update()
me_cube_014 = bpy.data.meshes.new('Cube.014')
me_cube_014.from_pydata([(-1.0, 1.0, -1.0), (-1.0, -1.0, -1.0), (-1.0, -1.0, 1.0), (-1.0, 1.0, 1.0)], [], [(1, 2, 3, 0)])
me_cube_014.use_remesh_preserve_volume = False
me_cube_014.use_remesh_preserve_attributes = False
me_cube_014.use_mirror_vertex_groups = False
me_cube_014.update()
me_cube_013 = bpy.data.meshes.new('Cube.013')
me_cube_013.from_pydata([(-1.0, -1.0, 1.0), (-1.0, 1.0, 1.0), (1.0, -1.0, 1.0), (1.0, 1.0, 1.0)], [], [(3, 1, 0, 2)])
me_cube_013.use_remesh_preserve_volume = False
me_cube_013.use_remesh_preserve_attributes = False
me_cube_013.use_mirror_vertex_groups = False
me_cube_013.update()
me_cube_012 = bpy.data.meshes.new('Cube.012')
me_cube_012.from_pydata([(-1.0, -1.0, -1.0), (-1.0, 1.0, -1.0), (1.0, -1.0, -1.0), (1.0, 1.0, -1.0)], [], [(1, 3, 2, 0)])
me_cube_012.use_remesh_preserve_volume = False
me_cube_012.use_remesh_preserve_attributes = False
me_cube_012.use_mirror_vertex_groups = False
me_cube_012.update()
me_cube_002 = bpy.data.meshes.new('Cube.002')
me_cube_002.from_pydata([(1.0, 1.0, -1.0), (1.0, 1.0, 1.0), (1.0, -1.0, -1.0), (1.0, -1.0, 1.0)], [], [(0, 1, 3, 2)])
me_cube_002.use_remesh_preserve_volume = False
me_cube_002.use_remesh_preserve_attributes = False
me_cube_002.use_mirror_vertex_groups = False
me_cube_002.update()
me_cube_021 = bpy.data.meshes.new('Cube.021')
me_cube_021.from_pydata([(-1.0, -1.0, -1.0), (-1.0, -1.0, 1.0), (1.0, -1.0, -1.0), (1.0, -1.0, 1.0)], [], [(2, 3, 1, 0)])
me_cube_021.use_remesh_preserve_volume = False
me_cube_021.use_remesh_preserve_attributes = False
me_cube_021.use_mirror_vertex_groups = False
me_cube_021.update()
me_cube_020 = bpy.data.meshes.new('Cube.020')
me_cube_020.from_pydata([(-1.0, 1.0, -1.0), (-1.0, 1.0, 1.0), (1.0, 1.0, -1.0), (1.0, 1.0, 1.0)], [], [(0, 1, 3, 2)])
me_cube_020.use_remesh_preserve_volume = False
me_cube_020.use_remesh_preserve_attributes = False
me_cube_020.use_mirror_vertex_groups = False
me_cube_020.update()
me_cube_019 = bpy.data.meshes.new('Cube.019')
me_cube_019.from_pydata([(-1.0, 1.0, -1.0), (-1.0, -1.0, -1.0), (-1.0, -1.0, 1.0), (-1.0, 1.0, 1.0)], [], [(1, 2, 3, 0)])
me_cube_019.use_remesh_preserve_volume = False
me_cube_019.use_remesh_preserve_attributes = False
me_cube_019.use_mirror_vertex_groups = False
me_cube_019.update()
me_cube_018 = bpy.data.meshes.new('Cube.018')
me_cube_018.from_pydata([(-1.0, -1.0, 1.0), (-1.0, 1.0, 1.0), (1.0, -1.0, 1.0), (1.0, 1.0, 1.0)], [], [(3, 1, 0, 2)])
me_cube_018.use_remesh_preserve_volume = False
me_cube_018.use_remesh_preserve_attributes = False
me_cube_018.use_mirror_vertex_groups = False
me_cube_018.update()
me_cube_017 = bpy.data.meshes.new('Cube.017')
me_cube_017.from_pydata([(-1.0, -1.0, -1.0), (-1.0, 1.0, -1.0), (1.0, -1.0, -1.0), (1.0, 1.0, -1.0)], [], [(1, 3, 2, 0)])
me_cube_017.use_remesh_preserve_volume = False
me_cube_017.use_remesh_preserve_attributes = False
me_cube_017.use_mirror_vertex_groups = False
me_cube_017.update()
me_cube_005 = bpy.data.meshes.new('Cube.005')
me_cube_005.from_pydata([(1.0, 1.0, -1.0), (1.0, 1.0, 1.0), (1.0, -1.0, -1.0), (1.0, -1.0, 1.0)], [], [(0, 1, 3, 2)])
me_cube_005.use_remesh_preserve_volume = False
me_cube_005.use_remesh_preserve_attributes = False
me_cube_005.use_mirror_vertex_groups = False
me_cube_005.update()
me_cube_026 = bpy.data.meshes.new('Cube.026')
me_cube_026.from_pydata([(-1.0, -1.0, -1.0), (-1.0, -1.0, 1.0), (1.0, -1.0, -1.0), (1.0, -1.0, 1.0)], [], [(2, 3, 1, 0)])
me_cube_026.use_remesh_preserve_volume = False
me_cube_026.use_remesh_preserve_attributes = False
me_cube_026.use_mirror_vertex_groups = False
me_cube_026.update()
me_cube_025 = bpy.data.meshes.new('Cube.025')
me_cube_025.from_pydata([(-1.0, 1.0, -1.0), (-1.0, 1.0, 1.0), (1.0, 1.0, -1.0), (1.0, 1.0, 1.0)], [], [(0, 1, 3, 2)])
me_cube_025.use_remesh_preserve_volume = False
me_cube_025.use_remesh_preserve_attributes = False
me_cube_025.use_mirror_vertex_groups = False
me_cube_025.update()
me_cube_024 = bpy.data.meshes.new('Cube.024')
me_cube_024.from_pydata([(-1.0, 1.0, -1.0), (-1.0, -1.0, -1.0), (-1.0, -1.0, 1.0), (-1.0, 1.0, 1.0)], [], [(1, 2, 3, 0)])
me_cube_024.use_remesh_preserve_volume = False
me_cube_024.use_remesh_preserve_attributes = False
me_cube_024.use_mirror_vertex_groups = False
me_cube_024.update()
me_cube_023 = bpy.data.meshes.new('Cube.023')
me_cube_023.from_pydata([(-1.0, -1.0, 1.0), (-1.0, 1.0, 1.0), (1.0, -1.0, 1.0), (1.0, 1.0, 1.0)], [], [(3, 1, 0, 2)])
me_cube_023.use_remesh_preserve_volume = False
me_cube_023.use_remesh_preserve_attributes = False
me_cube_023.use_mirror_vertex_groups = False
me_cube_023.update()
me_cube_022 = bpy.data.meshes.new('Cube.022')
me_cube_022.from_pydata([(-1.0, -1.0, -1.0), (-1.0, 1.0, -1.0), (1.0, -1.0, -1.0), (1.0, 1.0, -1.0)], [], [(1, 3, 2, 0)])
me_cube_022.use_remesh_preserve_volume = False
me_cube_022.use_remesh_preserve_attributes = False
me_cube_022.use_mirror_vertex_groups = False
me_cube_022.update()
me_cube_006 = bpy.data.meshes.new('Cube.006')
me_cube_006.from_pydata([(1.0, 1.0, -1.0), (1.0, 1.0, 1.0), (1.0, -1.0, -1.0), (1.0, -1.0, 1.0)], [], [(0, 1, 3, 2)])
me_cube_006.use_remesh_preserve_volume = False
me_cube_006.use_remesh_preserve_attributes = False
me_cube_006.use_mirror_vertex_groups = False
me_cube_006.update()
me_cube_031 = bpy.data.meshes.new('Cube.031')
me_cube_031.from_pydata([(-1.0, -1.0, -1.0), (-1.0, -1.0, 1.0), (1.0, -1.0, -1.0), (1.0, -1.0, 1.0)], [], [(2, 3, 1, 0)])
me_cube_031.use_remesh_preserve_volume = False
me_cube_031.use_remesh_preserve_attributes = False
me_cube_031.use_mirror_vertex_groups = False
me_cube_031.update()
me_cube_030 = bpy.data.meshes.new('Cube.030')
me_cube_030.from_pydata([(-1.0, 1.0, -1.0), (-1.0, 1.0, 1.0), (1.0, 1.0, -1.0), (1.0, 1.0, 1.0)], [], [(0, 1, 3, 2)])
me_cube_030.use_remesh_preserve_volume = False
me_cube_030.use_remesh_preserve_attributes = False
me_cube_030.use_mirror_vertex_groups = False
me_cube_030.update()
me_cube_029 = bpy.data.meshes.new('Cube.029')
me_cube_029.from_pydata([(-1.0, 1.0, -1.0), (-1.0, -1.0, -1.0), (-1.0, -1.0, 1.0), (-1.0, 1.0, 1.0)], [], [(1, 2, 3, 0)])
me_cube_029.use_remesh_preserve_volume = False
me_cube_029.use_remesh_preserve_attributes = False
me_cube_029.use_mirror_vertex_groups = False
me_cube_029.update()
me_cube_028 = bpy.data.meshes.new('Cube.028')
me_cube_028.from_pydata([(-1.0, -1.0, 1.0), (-1.0, 1.0, 1.0), (1.0, -1.0, 1.0), (1.0, 1.0, 1.0)], [], [(3, 1, 0, 2)])
me_cube_028.use_remesh_preserve_volume = False
me_cube_028.use_remesh_preserve_attributes = False
me_cube_028.use_mirror_vertex_groups = False
me_cube_028.update()
me_cube_027 = bpy.data.meshes.new('Cube.027')
me_cube_027.from_pydata([(-1.0, -1.0, -1.0), (-1.0, 1.0, -1.0), (1.0, -1.0, -1.0), (1.0, 1.0, -1.0)], [], [(1, 3, 2, 0)])
me_cube_027.use_remesh_preserve_volume = False
me_cube_027.use_remesh_preserve_attributes = False
me_cube_027.use_mirror_vertex_groups = False
me_cube_027.update()
me_cube_008 = bpy.data.meshes.new('Cube.008')
me_cube_008.from_pydata([(1.0, 1.0, -1.0), (1.0, 1.0, 1.0), (1.0, -1.0, -1.0), (1.0, -1.0, 1.0)], [], [(0, 1, 3, 2)])
me_cube_008.use_remesh_preserve_volume = False
me_cube_008.use_remesh_preserve_attributes = False
me_cube_008.use_mirror_vertex_groups = False
me_cube_008.update()
me_cube_036 = bpy.data.meshes.new('Cube.036')
me_cube_036.from_pydata([(-1.0, -1.0, -1.0), (-1.0, -1.0, 1.0), (1.0, -1.0, -1.0), (1.0, -1.0, 1.0)], [], [(2, 3, 1, 0)])
me_cube_036.use_remesh_preserve_volume = False
me_cube_036.use_remesh_preserve_attributes = False
me_cube_036.use_mirror_vertex_groups = False
me_cube_036.update()
me_cube_035 = bpy.data.meshes.new('Cube.035')
me_cube_035.from_pydata([(-1.0, 1.0, -1.0), (-1.0, 1.0, 1.0), (1.0, 1.0, -1.0), (1.0, 1.0, 1.0)], [], [(0, 1, 3, 2)])
me_cube_035.use_remesh_preserve_volume = False
me_cube_035.use_remesh_preserve_attributes = False
me_cube_035.use_mirror_vertex_groups = False
me_cube_035.update()
me_cube_034 = bpy.data.meshes.new('Cube.034')
me_cube_034.from_pydata([(-1.0, 1.0, -1.0), (-1.0, -1.0, -1.0), (-1.0, -1.0, 1.0), (-1.0, 1.0, 1.0)], [], [(1, 2, 3, 0)])
me_cube_034.use_remesh_preserve_volume = False
me_cube_034.use_remesh_preserve_attributes = False
me_cube_034.use_mirror_vertex_groups = False
me_cube_034.update()
me_cube_033 = bpy.data.meshes.new('Cube.033')
me_cube_033.from_pydata([(-1.0, -1.0, 1.0), (-1.0, 1.0, 1.0), (1.0, -1.0, 1.0), (1.0, 1.0, 1.0)], [], [(3, 1, 0, 2)])
me_cube_033.use_remesh_preserve_volume = False
me_cube_033.use_remesh_preserve_attributes = False
me_cube_033.use_mirror_vertex_groups = False
me_cube_033.update()
me_cube_032 = bpy.data.meshes.new('Cube.032')
me_cube_032.from_pydata([(-1.0, -1.0, -1.0), (-1.0, 1.0, -1.0), (1.0, -1.0, -1.0), (1.0, 1.0, -1.0)], [], [(1, 3, 2, 0)])
me_cube_032.use_remesh_preserve_volume = False
me_cube_032.use_remesh_preserve_attributes = False
me_cube_032.use_mirror_vertex_groups = False
me_cube_032.update()
me_cube_007 = bpy.data.meshes.new('Cube.007')
me_cube_007.from_pydata([(1.0, 1.0, -1.0), (1.0, 1.0, 1.0), (1.0, -1.0, -1.0), (1.0, -1.0, 1.0)], [], [(0, 1, 3, 2)])
me_cube_007.use_remesh_preserve_volume = False
me_cube_007.use_remesh_preserve_attributes = False
me_cube_007.use_mirror_vertex_groups = False
me_cube_007.update()
me_cube_061 = bpy.data.meshes.new('Cube.061')
me_cube_061.from_pydata([(-1.0, 1.0, -1.0), (-1.0, 1.0, 1.0), (3.667, 1.0, -1.0), (3.667, 1.0, 1.0)], [], [(0, 1, 3, 2)])
me_cube_061.use_remesh_preserve_volume = False
me_cube_061.use_remesh_preserve_attributes = False
me_cube_061.use_mirror_vertex_groups = False
me_cube_061.update()
me_cube_060 = bpy.data.meshes.new('Cube.060')
me_cube_060.from_pydata([(-1.0, 1.0, -1.0), (-1.0, -1.0, -1.0), (-1.0, -1.0, 1.0), (-1.0, 1.0, 1.0)], [], [(1, 2, 3, 0)])
me_cube_060.use_remesh_preserve_volume = False
me_cube_060.use_remesh_preserve_attributes = False
me_cube_060.use_mirror_vertex_groups = False
me_cube_060.update()
me_cube_059 = bpy.data.meshes.new('Cube.059')
me_cube_059.from_pydata([(-1.0, -1.0, 1.0), (-1.0, 1.0, 1.0), (3.667, -1.0, 1.0), (3.667, 1.0, 1.0)], [], [(3, 1, 0, 2)])
me_cube_059.use_remesh_preserve_volume = False
me_cube_059.use_remesh_preserve_attributes = False
me_cube_059.use_mirror_vertex_groups = False
me_cube_059.update()
me_cube_058 = bpy.data.meshes.new('Cube.058')
me_cube_058.from_pydata([(-1.0, -1.0, -1.0), (-1.0, 1.0, -1.0), (3.667, -1.0, -1.0), (3.667, 1.0, -1.0)], [], [(1, 3, 2, 0)])
me_cube_058.use_remesh_preserve_volume = False
me_cube_058.use_remesh_preserve_attributes = False
me_cube_058.use_mirror_vertex_groups = False
me_cube_058.update()
me_cube_037 = bpy.data.meshes.new('Cube.037')
me_cube_037.from_pydata([(-1.0, -1.0, -1.0), (-1.0, -1.0, 1.0), (3.667, -1.0, -1.0), (3.667, -1.0, 1.0)], [], [(2, 3, 1, 0)])
me_cube_037.use_remesh_preserve_volume = False
me_cube_037.use_remesh_preserve_attributes = False
me_cube_037.use_mirror_vertex_groups = False
me_cube_037.update()
me_cube_009 = bpy.data.meshes.new('Cube.009')
me_cube_009.from_pydata([(3.667, 1.0, -1.0), (3.667, 1.0, 1.0), (3.667, -1.0, -1.0), (3.667, -1.0, 1.0)], [], [(0, 1, 3, 2)])
me_cube_009.use_remesh_preserve_volume = False
me_cube_009.use_remesh_preserve_attributes = False
me_cube_009.use_mirror_vertex_groups = False
me_cube_009.update()
me_cube_042 = bpy.data.meshes.new('Cube.042')
me_cube_042.from_pydata([(-1.0, -1.0, -1.0), (-1.0, -1.0, 1.0), (1.0, -1.0, -1.0), (1.0, -1.0, 1.0)], [], [(2, 3, 1, 0)])
me_cube_042.use_remesh_preserve_volume = False
me_cube_042.use_remesh_preserve_attributes = False
me_cube_042.use_mirror_vertex_groups = False
me_cube_042.update()
me_cube_041 = bpy.data.meshes.new('Cube.041')
me_cube_041.from_pydata([(-1.0, 1.0, -1.0), (-1.0, 1.0, 1.0), (1.0, 1.0, -1.0), (1.0, 1.0, 1.0)], [], [(0, 1, 3, 2)])
me_cube_041.use_remesh_preserve_volume = False
me_cube_041.use_remesh_preserve_attributes = False
me_cube_041.use_mirror_vertex_groups = False
me_cube_041.update()
me_cube_040 = bpy.data.meshes.new('Cube.040')
me_cube_040.from_pydata([(-1.0, 1.0, -1.0), (-1.0, -1.0, -1.0), (-1.0, -1.0, 1.0), (-1.0, 1.0, 1.0)], [], [(1, 2, 3, 0)])
me_cube_040.use_remesh_preserve_volume = False
me_cube_040.use_remesh_preserve_attributes = False
me_cube_040.use_mirror_vertex_groups = False
me_cube_040.update()
me_cube_039 = bpy.data.meshes.new('Cube.039')
me_cube_039.from_pydata([(-1.0, -1.0, 1.0), (-1.0, 1.0, 1.0), (1.0, -1.0, 1.0), (1.0, 1.0, 1.0)], [], [(3, 1, 0, 2)])
me_cube_039.use_remesh_preserve_volume = False
me_cube_039.use_remesh_preserve_attributes = False
me_cube_039.use_mirror_vertex_groups = False
me_cube_039.update()
me_cube_038 = bpy.data.meshes.new('Cube.038')
me_cube_038.from_pydata([(-1.0, -1.0, -1.0), (-1.0, 1.0, -1.0), (1.0, -1.0, -1.0), (1.0, 1.0, -1.0)], [], [(1, 3, 2, 0)])
me_cube_038.use_remesh_preserve_volume = False
me_cube_038.use_remesh_preserve_attributes = False
me_cube_038.use_mirror_vertex_groups = False
me_cube_038.update()
me_cube_003 = bpy.data.meshes.new('Cube.003')
me_cube_003.from_pydata([(1.0, 1.0, -1.0), (1.0, 1.0, 1.0), (1.0, -1.0, -1.0), (1.0, -1.0, 1.0)], [], [(0, 1, 3, 2)])
me_cube_003.use_remesh_preserve_volume = False
me_cube_003.use_remesh_preserve_attributes = False
me_cube_003.use_mirror_vertex_groups = False
me_cube_003.update()
me_cube_047 = bpy.data.meshes.new('Cube.047')
me_cube_047.from_pydata([(-1.0, -1.0, -1.0), (-1.0, -1.0, 1.0), (1.0, -1.0, -1.0), (1.0, -1.0, 1.0)], [], [(2, 3, 1, 0)])
me_cube_047.use_remesh_preserve_volume = False
me_cube_047.use_remesh_preserve_attributes = False
me_cube_047.use_mirror_vertex_groups = False
me_cube_047.update()
me_cube_046 = bpy.data.meshes.new('Cube.046')
me_cube_046.from_pydata([(-1.0, 1.0, -1.0), (-1.0, 1.0, 1.0), (1.0, 1.0, -1.0), (1.0, 1.0, 1.0)], [], [(0, 1, 3, 2)])
me_cube_046.use_remesh_preserve_volume = False
me_cube_046.use_remesh_preserve_attributes = False
me_cube_046.use_mirror_vertex_groups = False
me_cube_046.update()
me_cube_045 = bpy.data.meshes.new('Cube.045')
me_cube_045.from_pydata([(-1.0, 1.0, -1.0), (-1.0, -1.0, -1.0), (-1.0, -1.0, 1.0), (-1.0, 1.0, 1.0)], [], [(1, 2, 3, 0)])
me_cube_045.use_remesh_preserve_volume = False
me_cube_045.use_remesh_preserve_attributes = False
me_cube_045.use_mirror_vertex_groups = False
me_cube_045.update()
me_cube_044 = bpy.data.meshes.new('Cube.044')
me_cube_044.from_pydata([(-1.0, -1.0, 1.0), (-1.0, 1.0, 1.0), (1.0, -1.0, 1.0), (1.0, 1.0, 1.0)], [], [(3, 1, 0, 2)])
me_cube_044.use_remesh_preserve_volume = False
me_cube_044.use_remesh_preserve_attributes = False
me_cube_044.use_mirror_vertex_groups = False
me_cube_044.update()
me_cube_043 = bpy.data.meshes.new('Cube.043')
me_cube_043.from_pydata([(-1.0, -1.0, -1.0), (-1.0, 1.0, -1.0), (1.0, -1.0, -1.0), (1.0, 1.0, -1.0)], [], [(1, 3, 2, 0)])
me_cube_043.use_remesh_preserve_volume = False
me_cube_043.use_remesh_preserve_attributes = False
me_cube_043.use_mirror_vertex_groups = False
me_cube_043.update()
me_cube_010 = bpy.data.meshes.new('Cube.010')
me_cube_010.from_pydata([(1.0, 1.0, -1.0), (1.0, 1.0, 1.0), (1.0, -1.0, -1.0), (1.0, -1.0, 1.0)], [], [(0, 1, 3, 2)])
me_cube_010.use_remesh_preserve_volume = False
me_cube_010.use_remesh_preserve_attributes = False
me_cube_010.use_mirror_vertex_groups = False
me_cube_010.update()
me_cube_052 = bpy.data.meshes.new('Cube.052')
me_cube_052.from_pydata([(-1.0, -1.0, -1.0), (-1.0, -1.0, 1.0), (1.0, -1.0, -1.0), (1.0, -1.0, 1.0)], [], [(2, 3, 1, 0)])
me_cube_052.use_remesh_preserve_volume = False
me_cube_052.use_remesh_preserve_attributes = False
me_cube_052.use_mirror_vertex_groups = False
me_cube_052.update()
me_cube_051 = bpy.data.meshes.new('Cube.051')
me_cube_051.from_pydata([(-1.0, 1.0, -1.0), (-1.0, 1.0, 1.0), (1.0, 1.0, -1.0), (1.0, 1.0, 1.0)], [], [(0, 1, 3, 2)])
me_cube_051.use_remesh_preserve_volume = False
me_cube_051.use_remesh_preserve_attributes = False
me_cube_051.use_mirror_vertex_groups = False
me_cube_051.update()
me_cube_050 = bpy.data.meshes.new('Cube.050')
me_cube_050.from_pydata([(-1.0, 1.0, -1.0), (-1.0, -1.0, -1.0), (-1.0, -1.0, 1.0), (-1.0, 1.0, 1.0)], [], [(1, 2, 3, 0)])
me_cube_050.use_remesh_preserve_volume = False
me_cube_050.use_remesh_preserve_attributes = False
me_cube_050.use_mirror_vertex_groups = False
me_cube_050.update()
me_cube_049 = bpy.data.meshes.new('Cube.049')
me_cube_049.from_pydata([(-1.0, -1.0, 1.0), (-1.0, 1.0, 1.0), (1.0, -1.0, 1.0), (1.0, 1.0, 1.0)], [], [(3, 1, 0, 2)])
me_cube_049.use_remesh_preserve_volume = False
me_cube_049.use_remesh_preserve_attributes = False
me_cube_049.use_mirror_vertex_groups = False
me_cube_049.update()
me_cube_048 = bpy.data.meshes.new('Cube.048')
me_cube_048.from_pydata([(-1.0, -1.0, -1.0), (-1.0, 1.0, -1.0), (1.0, -1.0, -1.0), (1.0, 1.0, -1.0)], [], [(1, 3, 2, 0)])
me_cube_048.use_remesh_preserve_volume = False
me_cube_048.use_remesh_preserve_attributes = False
me_cube_048.use_mirror_vertex_groups = False
me_cube_048.update()
me_cube_011 = bpy.data.meshes.new('Cube.011')
me_cube_011.from_pydata([(1.0, 1.0, -1.0), (1.0, 1.0, 1.0), (1.0, -1.0, -1.0), (1.0, -1.0, 1.0)], [], [(0, 1, 3, 2)])
me_cube_011.use_remesh_preserve_volume = False
me_cube_011.use_remesh_preserve_attributes = False
me_cube_011.use_mirror_vertex_groups = False
me_cube_011.update()
me_cube_057 = bpy.data.meshes.new('Cube.057')
me_cube_057.from_pydata([(-1.0, -1.0, -1.0), (-1.0, -1.0, 1.0), (1.0, -1.0, -1.0), (1.0, -1.0, 1.0)], [], [(2, 3, 1, 0)])
me_cube_057.use_remesh_preserve_volume = False
me_cube_057.use_remesh_preserve_attributes = False
me_cube_057.use_mirror_vertex_groups = False
me_cube_057.update()
me_cube_056 = bpy.data.meshes.new('Cube.056')
me_cube_056.from_pydata([(-1.0, 1.0, -1.0), (-1.0, 1.0, 1.0), (1.0, 1.0, -1.0), (1.0, 1.0, 1.0)], [], [(0, 1, 3, 2)])
me_cube_056.use_remesh_preserve_volume = False
me_cube_056.use_remesh_preserve_attributes = False
me_cube_056.use_mirror_vertex_groups = False
me_cube_056.update()
me_cube_055 = bpy.data.meshes.new('Cube.055')
me_cube_055.from_pydata([(-1.0, 1.0, -1.0), (-1.0, -1.0, -1.0), (-1.0, -1.0, 1.0), (-1.0, 1.0, 1.0)], [], [(1, 2, 3, 0)])
me_cube_055.use_remesh_preserve_volume = False
me_cube_055.use_remesh_preserve_attributes = False
me_cube_055.use_mirror_vertex_groups = False
me_cube_055.update()
me_cube_054 = bpy.data.meshes.new('Cube.054')
me_cube_054.from_pydata([(-1.0, -1.0, 1.0), (-1.0, 1.0, 1.0), (1.0, -1.0, 1.0), (1.0, 1.0, 1.0)], [], [(3, 1, 0, 2)])
me_cube_054.use_remesh_preserve_volume = False
me_cube_054.use_remesh_preserve_attributes = False
me_cube_054.use_mirror_vertex_groups = False
me_cube_054.update()
me_cube_053 = bpy.data.meshes.new('Cube.053')
me_cube_053.from_pydata([(-1.0, -1.0, -1.0), (-1.0, 1.0, -1.0), (1.0, -1.0, -1.0), (1.0, 1.0, -1.0)], [], [(1, 3, 2, 0)])
me_cube_053.use_remesh_preserve_volume = False
me_cube_053.use_remesh_preserve_attributes = False
me_cube_053.use_mirror_vertex_groups = False
me_cube_053.update()
me_cube_004 = bpy.data.meshes.new('Cube.004')
me_cube_004.from_pydata([(1.0, 1.0, -1.0), (1.0, 1.0, 1.0), (1.0, -1.0, -1.0), (1.0, -1.0, 1.0)], [], [(0, 1, 3, 2)])
me_cube_004.use_remesh_preserve_volume = False
me_cube_004.use_remesh_preserve_attributes = False
me_cube_004.use_mirror_vertex_groups = False
me_cube_004.update()

# ---- objects
ob_plane_091 = bpy.data.objects.new('Plane.091', me_plane_091)
ob_plane_090 = bpy.data.objects.new('Plane.090', me_plane_090)
ob_plane_089 = bpy.data.objects.new('Plane.089', me_plane_089)
ob_plane_088 = bpy.data.objects.new('Plane.088', me_plane_088)
ob_plane_087 = bpy.data.objects.new('Plane.087', me_plane_087)
ob_plane_086 = bpy.data.objects.new('Plane.086', me_plane_086)
ob_plane_085 = bpy.data.objects.new('Plane.085', me_plane_085)
ob_plane_084 = bpy.data.objects.new('Plane.084', me_plane_084)
ob_plane_083 = bpy.data.objects.new('Plane.083', me_plane_083)
ob_plane_082 = bpy.data.objects.new('Plane.082', me_plane_082)
ob_plane_081 = bpy.data.objects.new('Plane.081', me_plane_081)
ob_plane_080 = bpy.data.objects.new('Plane.080', me_plane_080)
ob_plane_079 = bpy.data.objects.new('Plane.079', me_plane_079)
ob_plane_078 = bpy.data.objects.new('Plane.078', me_plane_078)
ob_plane_077 = bpy.data.objects.new('Plane.077', me_plane_077)
ob_plane_076 = bpy.data.objects.new('Plane.076', me_plane_076)
ob_plane_075 = bpy.data.objects.new('Plane.075', me_plane_075)
ob_plane_074 = bpy.data.objects.new('Plane.074', me_plane_074)
ob_plane_073 = bpy.data.objects.new('Plane.073', me_plane_073)
ob_plane_072 = bpy.data.objects.new('Plane.072', me_plane_072)
ob_plane_071 = bpy.data.objects.new('Plane.071', me_plane_071)
ob_plane_070 = bpy.data.objects.new('Plane.070', me_plane_070)
ob_plane_069 = bpy.data.objects.new('Plane.069', me_plane_069)
ob_plane_068 = bpy.data.objects.new('Plane.068', me_plane_068)
ob_plane_067 = bpy.data.objects.new('Plane.067', me_plane_067)
ob_plane_066 = bpy.data.objects.new('Plane.066', me_plane_066)
ob_plane_065 = bpy.data.objects.new('Plane.065', me_plane_065)
ob_plane_064 = bpy.data.objects.new('Plane.064', me_plane_064)
ob_plane_063 = bpy.data.objects.new('Plane.063', me_plane_063)
ob_plane_062 = bpy.data.objects.new('Plane.062', me_plane_062)
ob_plane_061 = bpy.data.objects.new('Plane.061', me_plane_061)
ob_plane_060 = bpy.data.objects.new('Plane.060', me_plane_060)
ob_plane_059 = bpy.data.objects.new('Plane.059', me_plane_059)
ob_plane_058 = bpy.data.objects.new('Plane.058', me_plane_058)
ob_plane_057 = bpy.data.objects.new('Plane.057', me_plane_057)
ob_plane_056 = bpy.data.objects.new('Plane.056', me_plane_056)
ob_plane_055 = bpy.data.objects.new('Plane.055', me_plane_055)
ob_plane_054 = bpy.data.objects.new('Plane.054', me_plane_054)
ob_plane_053 = bpy.data.objects.new('Plane.053', me_plane_053)
ob_plane_052 = bpy.data.objects.new('Plane.052', me_plane_052)
ob_plane_051 = bpy.data.objects.new('Plane.051', me_plane_051)
ob_plane_050 = bpy.data.objects.new('Plane.050', me_plane_050)
ob_plane_049 = bpy.data.objects.new('Plane.049', me_plane_049)
ob_plane_048 = bpy.data.objects.new('Plane.048', me_plane_048)
ob_plane_047 = bpy.data.objects.new('Plane.047', me_plane_047)
ob_plane_046 = bpy.data.objects.new('Plane.046', me_plane_046)
ob_plane_045 = bpy.data.objects.new('Plane.045', me_plane_045)
ob_plane_044 = bpy.data.objects.new('Plane.044', me_plane_044)
ob_plane_043 = bpy.data.objects.new('Plane.043', me_plane_043)
ob_plane_042 = bpy.data.objects.new('Plane.042', me_plane_042)
ob_plane_041 = bpy.data.objects.new('Plane.041', me_plane_041)
ob_plane_040 = bpy.data.objects.new('Plane.040', me_plane_040)
ob_plane_039 = bpy.data.objects.new('Plane.039', me_plane_039)
ob_plane_038 = bpy.data.objects.new('Plane.038', me_plane_038)
ob_plane_037 = bpy.data.objects.new('Plane.037', me_plane_037)
ob_plane_036 = bpy.data.objects.new('Plane.036', me_plane_036)
ob_plane_035 = bpy.data.objects.new('Plane.035', me_plane_035)
ob_plane_034 = bpy.data.objects.new('Plane.034', me_plane_034)
ob_plane_033 = bpy.data.objects.new('Plane.033', me_plane_033)
ob_plane_032 = bpy.data.objects.new('Plane.032', me_plane_032)
ob_plane_031 = bpy.data.objects.new('Plane.031', me_plane_031)
ob_plane_030 = bpy.data.objects.new('Plane.030', me_plane_030)
ob_plane_029 = bpy.data.objects.new('Plane.029', me_plane_029)
ob_plane_028 = bpy.data.objects.new('Plane.028', me_plane_028)
ob_plane_027 = bpy.data.objects.new('Plane.027', me_plane_027)
ob_plane_026 = bpy.data.objects.new('Plane.026', me_plane_026)
ob_plane_025 = bpy.data.objects.new('Plane.025', me_plane_025)
ob_plane_024 = bpy.data.objects.new('Plane.024', me_plane_024)
ob_plane_023 = bpy.data.objects.new('Plane.023', me_plane_023)
ob_plane_022 = bpy.data.objects.new('Plane.022', me_plane_022)
ob_plane_021 = bpy.data.objects.new('Plane.021', me_plane_021)
ob_plane_020 = bpy.data.objects.new('Plane.020', me_plane_020)
ob_plane_019 = bpy.data.objects.new('Plane.019', me_plane_019)
ob_plane_018 = bpy.data.objects.new('Plane.018', me_plane_018)
ob_plane_017 = bpy.data.objects.new('Plane.017', me_plane_017)
ob_plane_016 = bpy.data.objects.new('Plane.016', me_plane_016)
ob_plane_015 = bpy.data.objects.new('Plane.015', me_plane_015)
ob_plane_014 = bpy.data.objects.new('Plane.014', me_plane_014)
ob_plane_013 = bpy.data.objects.new('Plane.013', me_plane_013)
ob_plane_012 = bpy.data.objects.new('Plane.012', me_plane_012)
ob_plane_011 = bpy.data.objects.new('Plane.011', me_plane_011)
ob_plane_010 = bpy.data.objects.new('Plane.010', me_plane_010)
ob_plane_009 = bpy.data.objects.new('Plane.009', me_plane_009)
ob_plane_008 = bpy.data.objects.new('Plane.008', me_plane_008)
ob_plane_007 = bpy.data.objects.new('Plane.007', me_plane_007)
ob_plane_006 = bpy.data.objects.new('Plane.006', me_plane_006)
ob_plane_005 = bpy.data.objects.new('Plane.005', me_plane_005)
ob_plane_004 = bpy.data.objects.new('Plane.004', me_plane_004)
ob_plane_003 = bpy.data.objects.new('Plane.003', me_plane_003)
ob_plane_002 = bpy.data.objects.new('Plane.002', me_plane_002)
ob_plane_001 = bpy.data.objects.new('Plane.001', me_plane_001)
ob_plane = bpy.data.objects.new('Plane', me_plane)
ob_cube_014 = bpy.data.objects.new('Cube.014', me_cube_016)
ob_cube_013 = bpy.data.objects.new('Cube.013', me_cube_015)
ob_cube_012 = bpy.data.objects.new('Cube.012', me_cube_014)
ob_cube_011 = bpy.data.objects.new('Cube.011', me_cube_013)
ob_cube_010 = bpy.data.objects.new('Cube.010', me_cube_012)
ob_cube = bpy.data.objects.new('Cube', me_cube_002)
ob_cube_019 = bpy.data.objects.new('Cube.019', me_cube_021)
ob_cube_018 = bpy.data.objects.new('Cube.018', me_cube_020)
ob_cube_017 = bpy.data.objects.new('Cube.017', me_cube_019)
ob_cube_016 = bpy.data.objects.new('Cube.016', me_cube_018)
ob_cube_015 = bpy.data.objects.new('Cube.015', me_cube_017)
ob_cube_003 = bpy.data.objects.new('Cube.003', me_cube_005)
ob_cube_024 = bpy.data.objects.new('Cube.024', me_cube_026)
ob_cube_023 = bpy.data.objects.new('Cube.023', me_cube_025)
ob_cube_022 = bpy.data.objects.new('Cube.022', me_cube_024)
ob_cube_021 = bpy.data.objects.new('Cube.021', me_cube_023)
ob_cube_020 = bpy.data.objects.new('Cube.020', me_cube_022)
ob_cube_004 = bpy.data.objects.new('Cube.004', me_cube_006)
ob_cube_029 = bpy.data.objects.new('Cube.029', me_cube_031)
ob_cube_028 = bpy.data.objects.new('Cube.028', me_cube_030)
ob_cube_027 = bpy.data.objects.new('Cube.027', me_cube_029)
ob_cube_026 = bpy.data.objects.new('Cube.026', me_cube_028)
ob_cube_025 = bpy.data.objects.new('Cube.025', me_cube_027)
ob_cube_006 = bpy.data.objects.new('Cube.006', me_cube_008)
ob_cube_034 = bpy.data.objects.new('Cube.034', me_cube_036)
ob_cube_033 = bpy.data.objects.new('Cube.033', me_cube_035)
ob_cube_032 = bpy.data.objects.new('Cube.032', me_cube_034)
ob_cube_031 = bpy.data.objects.new('Cube.031', me_cube_033)
ob_cube_030 = bpy.data.objects.new('Cube.030', me_cube_032)
ob_cube_005 = bpy.data.objects.new('Cube.005', me_cube_007)
ob_cube_059 = bpy.data.objects.new('Cube.059', me_cube_061)
ob_cube_058 = bpy.data.objects.new('Cube.058', me_cube_060)
ob_cube_057 = bpy.data.objects.new('Cube.057', me_cube_059)
ob_cube_056 = bpy.data.objects.new('Cube.056', me_cube_058)
ob_cube_035 = bpy.data.objects.new('Cube.035', me_cube_037)
ob_cube_007 = bpy.data.objects.new('Cube.007', me_cube_009)
ob_cube_040 = bpy.data.objects.new('Cube.040', me_cube_042)
ob_cube_039 = bpy.data.objects.new('Cube.039', me_cube_041)
ob_cube_038 = bpy.data.objects.new('Cube.038', me_cube_040)
ob_cube_037 = bpy.data.objects.new('Cube.037', me_cube_039)
ob_cube_036 = bpy.data.objects.new('Cube.036', me_cube_038)
ob_cube_001 = bpy.data.objects.new('Cube.001', me_cube_003)
ob_cube_045 = bpy.data.objects.new('Cube.045', me_cube_047)
ob_cube_044 = bpy.data.objects.new('Cube.044', me_cube_046)
ob_cube_043 = bpy.data.objects.new('Cube.043', me_cube_045)
ob_cube_042 = bpy.data.objects.new('Cube.042', me_cube_044)
ob_cube_041 = bpy.data.objects.new('Cube.041', me_cube_043)
ob_cube_008 = bpy.data.objects.new('Cube.008', me_cube_010)
ob_cube_050 = bpy.data.objects.new('Cube.050', me_cube_052)
ob_cube_049 = bpy.data.objects.new('Cube.049', me_cube_051)
ob_cube_048 = bpy.data.objects.new('Cube.048', me_cube_050)
ob_cube_047 = bpy.data.objects.new('Cube.047', me_cube_049)
ob_cube_046 = bpy.data.objects.new('Cube.046', me_cube_048)
ob_cube_009 = bpy.data.objects.new('Cube.009', me_cube_011)
ob_cube_055 = bpy.data.objects.new('Cube.055', me_cube_057)
ob_cube_054 = bpy.data.objects.new('Cube.054', me_cube_056)
ob_cube_053 = bpy.data.objects.new('Cube.053', me_cube_055)
ob_cube_052 = bpy.data.objects.new('Cube.052', me_cube_054)
ob_cube_051 = bpy.data.objects.new('Cube.051', me_cube_053)
ob_cube_002 = bpy.data.objects.new('Cube.002', me_cube_004)

# ---- transforms, parenting, visibility, modifiers, constraints
ob_plane_091.location = (0.0, 0.0, 0.0)
ob_plane_091.scale = (8.0, 8.0, 8.0)
ob_plane_091.lineart.crease_threshold = 0.0
ob_plane_090.location = (0.0, 0.0, 0.0)
ob_plane_090.scale = (8.0, 8.0, 8.0)
ob_plane_090.lineart.crease_threshold = 0.0
ob_plane_089.location = (0.0, 0.0, 0.0)
ob_plane_089.scale = (8.0, 8.0, 8.0)
ob_plane_089.lineart.crease_threshold = 0.0
ob_plane_088.location = (0.0, 0.0, 0.0)
ob_plane_088.scale = (8.0, 8.0, 8.0)
ob_plane_088.lineart.crease_threshold = 0.0
ob_plane_087.location = (0.0, 0.0, 0.0)
ob_plane_087.scale = (8.0, 8.0, 8.0)
ob_plane_087.lineart.crease_threshold = 0.0
ob_plane_086.location = (0.0, 0.0, 0.0)
ob_plane_086.scale = (8.0, 8.0, 8.0)
ob_plane_086.lineart.crease_threshold = 0.0
ob_plane_085.location = (0.0, 0.0, 0.0)
ob_plane_085.scale = (8.0, 8.0, 8.0)
ob_plane_085.lineart.crease_threshold = 0.0
ob_plane_084.location = (0.0, 0.0, 0.0)
ob_plane_084.scale = (8.0, 8.0, 8.0)
ob_plane_084.lineart.crease_threshold = 0.0
ob_plane_083.location = (0.0, 0.0, 0.0)
ob_plane_083.scale = (8.0, 8.0, 8.0)
ob_plane_083.lineart.crease_threshold = 0.0
ob_plane_082.location = (0.0, 0.0, 0.0)
ob_plane_082.scale = (8.0, 8.0, 8.0)
ob_plane_082.lineart.crease_threshold = 0.0
ob_plane_081.location = (0.0, 0.0, 0.0)
ob_plane_081.scale = (8.0, 8.0, 8.0)
ob_plane_081.lineart.crease_threshold = 0.0
ob_plane_080.location = (0.0, 0.0, 0.0)
ob_plane_080.scale = (8.0, 8.0, 8.0)
ob_plane_080.lineart.crease_threshold = 0.0
ob_plane_079.location = (0.0, 0.0, 0.0)
ob_plane_079.scale = (8.0, 8.0, 8.0)
ob_plane_079.lineart.crease_threshold = 0.0
ob_plane_078.location = (0.0, 0.0, 0.0)
ob_plane_078.scale = (8.0, 8.0, 8.0)
ob_plane_078.lineart.crease_threshold = 0.0
ob_plane_077.location = (0.0, 0.0, 0.0)
ob_plane_077.scale = (8.0, 8.0, 8.0)
ob_plane_077.lineart.crease_threshold = 0.0
ob_plane_076.location = (0.0, 0.0, 0.0)
ob_plane_076.scale = (8.0, 8.0, 8.0)
ob_plane_076.lineart.crease_threshold = 0.0
ob_plane_075.location = (0.0, 0.0, 0.0)
ob_plane_075.scale = (8.0, 8.0, 8.0)
ob_plane_075.lineart.crease_threshold = 0.0
ob_plane_074.location = (0.0, 0.0, 0.0)
ob_plane_074.scale = (8.0, 8.0, 8.0)
ob_plane_074.lineart.crease_threshold = 0.0
ob_plane_073.location = (0.0, 0.0, 0.0)
ob_plane_073.scale = (8.0, 8.0, 8.0)
ob_plane_073.lineart.crease_threshold = 0.0
ob_plane_072.location = (0.0, 0.0, 0.0)
ob_plane_072.scale = (8.0, 8.0, 8.0)
ob_plane_072.lineart.crease_threshold = 0.0
ob_plane_071.location = (0.0, 0.0, 0.0)
ob_plane_071.scale = (8.0, 8.0, 8.0)
ob_plane_071.lineart.crease_threshold = 0.0
ob_plane_070.location = (0.0, 0.0, 0.0)
ob_plane_070.scale = (8.0, 8.0, 8.0)
ob_plane_070.lineart.crease_threshold = 0.0
ob_plane_069.location = (0.0, 0.0, 0.0)
ob_plane_069.scale = (8.0, 8.0, 8.0)
ob_plane_069.lineart.crease_threshold = 0.0
ob_plane_068.location = (0.0, 0.0, 0.0)
ob_plane_068.scale = (8.0, 8.0, 8.0)
ob_plane_068.lineart.crease_threshold = 0.0
ob_plane_067.location = (0.0, 0.0, 0.0)
ob_plane_067.scale = (8.0, 8.0, 8.0)
ob_plane_067.lineart.crease_threshold = 0.0
ob_plane_066.location = (0.0, 0.0, 0.0)
ob_plane_066.scale = (8.0, 8.0, 8.0)
ob_plane_066.lineart.crease_threshold = 0.0
ob_plane_065.location = (0.0, 0.0, 0.0)
ob_plane_065.scale = (8.0, 8.0, 8.0)
ob_plane_065.lineart.crease_threshold = 0.0
ob_plane_064.location = (0.0, 0.0, 0.0)
ob_plane_064.scale = (8.0, 8.0, 8.0)
ob_plane_064.lineart.crease_threshold = 0.0
ob_plane_063.location = (0.0, 0.0, 0.0)
ob_plane_063.scale = (8.0, 8.0, 8.0)
ob_plane_063.lineart.crease_threshold = 0.0
ob_plane_062.location = (0.0, 0.0, 0.0)
ob_plane_062.scale = (8.0, 8.0, 8.0)
ob_plane_062.lineart.crease_threshold = 0.0
ob_plane_061.location = (0.0, 0.0, 0.0)
ob_plane_061.scale = (8.0, 8.0, 8.0)
ob_plane_061.lineart.crease_threshold = 0.0
ob_plane_060.location = (0.0, 0.0, 0.0)
ob_plane_060.scale = (8.0, 8.0, 8.0)
ob_plane_060.lineart.crease_threshold = 0.0
ob_plane_059.location = (0.0, 0.0, 0.0)
ob_plane_059.scale = (8.0, 8.0, 8.0)
ob_plane_059.lineart.crease_threshold = 0.0
ob_plane_058.location = (0.0, 0.0, 0.0)
ob_plane_058.scale = (8.0, 8.0, 8.0)
ob_plane_058.lineart.crease_threshold = 0.0
ob_plane_057.location = (0.0, 0.0, 0.0)
ob_plane_057.scale = (8.0, 8.0, 8.0)
ob_plane_057.lineart.crease_threshold = 0.0
ob_plane_056.location = (0.0, 0.0, 0.0)
ob_plane_056.scale = (8.0, 8.0, 8.0)
ob_plane_056.lineart.crease_threshold = 0.0
ob_plane_055.location = (0.0, 0.0, 0.0)
ob_plane_055.scale = (8.0, 8.0, 8.0)
ob_plane_055.lineart.crease_threshold = 0.0
ob_plane_054.location = (0.0, 0.0, 0.0)
ob_plane_054.scale = (8.0, 8.0, 8.0)
ob_plane_054.lineart.crease_threshold = 0.0
ob_plane_053.location = (0.0, 0.0, 0.0)
ob_plane_053.scale = (8.0, 8.0, 8.0)
ob_plane_053.lineart.crease_threshold = 0.0
ob_plane_052.location = (0.0, 0.0, 0.0)
ob_plane_052.scale = (8.0, 8.0, 8.0)
ob_plane_052.lineart.crease_threshold = 0.0
ob_plane_051.location = (0.0, 0.0, 0.0)
ob_plane_051.scale = (8.0, 8.0, 8.0)
ob_plane_051.lineart.crease_threshold = 0.0
ob_plane_050.location = (0.0, 0.0, 0.0)
ob_plane_050.scale = (8.0, 8.0, 8.0)
ob_plane_050.lineart.crease_threshold = 0.0
ob_plane_049.location = (0.0, 0.0, 0.0)
ob_plane_049.scale = (8.0, 8.0, 8.0)
ob_plane_049.lineart.crease_threshold = 0.0
ob_plane_048.location = (0.0, 0.0, 0.0)
ob_plane_048.scale = (8.0, 8.0, 8.0)
ob_plane_048.lineart.crease_threshold = 0.0
ob_plane_047.location = (0.0, 0.0, 0.0)
ob_plane_047.scale = (8.0, 8.0, 8.0)
ob_plane_047.lineart.crease_threshold = 0.0
ob_plane_046.location = (0.0, 0.0, 0.0)
ob_plane_046.scale = (8.0, 8.0, 8.0)
ob_plane_046.lineart.crease_threshold = 0.0
ob_plane_045.location = (0.0, 0.0, 0.0)
ob_plane_045.scale = (8.0, 8.0, 8.0)
ob_plane_045.lineart.crease_threshold = 0.0
ob_plane_044.location = (0.0, 0.0, 0.0)
ob_plane_044.scale = (8.0, 8.0, 8.0)
ob_plane_044.lineart.crease_threshold = 0.0
ob_plane_043.location = (0.0, 0.0, 0.0)
ob_plane_043.scale = (8.0, 8.0, 8.0)
ob_plane_043.lineart.crease_threshold = 0.0
ob_plane_042.location = (0.0, 0.0, 0.0)
ob_plane_042.scale = (8.0, 8.0, 8.0)
ob_plane_042.lineart.crease_threshold = 0.0
ob_plane_041.location = (0.0, 0.0, 0.0)
ob_plane_041.scale = (8.0, 8.0, 8.0)
ob_plane_041.lineart.crease_threshold = 0.0
ob_plane_040.location = (0.0, 0.0, 0.0)
ob_plane_040.scale = (8.0, 8.0, 8.0)
ob_plane_040.lineart.crease_threshold = 0.0
ob_plane_039.location = (0.0, 0.0, 0.0)
ob_plane_039.scale = (8.0, 8.0, 8.0)
ob_plane_039.lineart.crease_threshold = 0.0
ob_plane_038.location = (0.0, 0.0, 0.0)
ob_plane_038.scale = (8.0, 8.0, 8.0)
ob_plane_038.lineart.crease_threshold = 0.0
ob_plane_037.location = (0.0, 0.0, 0.0)
ob_plane_037.scale = (8.0, 8.0, 8.0)
ob_plane_037.lineart.crease_threshold = 0.0
ob_plane_036.location = (0.0, 0.0, 0.0)
ob_plane_036.scale = (8.0, 8.0, 8.0)
ob_plane_036.lineart.crease_threshold = 0.0
ob_plane_035.location = (0.0, 0.0, 0.0)
ob_plane_035.scale = (8.0, 8.0, 8.0)
ob_plane_035.lineart.crease_threshold = 0.0
ob_plane_034.location = (0.0, 0.0, 0.0)
ob_plane_034.scale = (8.0, 8.0, 8.0)
ob_plane_034.lineart.crease_threshold = 0.0
ob_plane_033.location = (0.0, 0.0, 0.0)
ob_plane_033.scale = (8.0, 8.0, 8.0)
ob_plane_033.lineart.crease_threshold = 0.0
ob_plane_032.location = (0.0, 0.0, 0.0)
ob_plane_032.scale = (8.0, 8.0, 8.0)
ob_plane_032.lineart.crease_threshold = 0.0
ob_plane_031.location = (0.0, 0.0, 0.0)
ob_plane_031.scale = (8.0, 8.0, 8.0)
ob_plane_031.lineart.crease_threshold = 0.0
ob_plane_030.location = (0.0, 0.0, 0.0)
ob_plane_030.scale = (8.0, 8.0, 8.0)
ob_plane_030.lineart.crease_threshold = 0.0
ob_plane_029.location = (0.0, 0.0, 0.0)
ob_plane_029.scale = (8.0, 8.0, 8.0)
ob_plane_029.lineart.crease_threshold = 0.0
ob_plane_028.location = (0.0, 0.0, 0.0)
ob_plane_028.scale = (8.0, 8.0, 8.0)
ob_plane_028.lineart.crease_threshold = 0.0
ob_plane_027.location = (0.0, 0.0, 0.0)
ob_plane_027.scale = (8.0, 8.0, 8.0)
ob_plane_027.lineart.crease_threshold = 0.0
ob_plane_026.location = (0.0, 0.0, 0.0)
ob_plane_026.scale = (8.0, 8.0, 8.0)
ob_plane_026.lineart.crease_threshold = 0.0
ob_plane_025.location = (0.0, 0.0, 0.0)
ob_plane_025.scale = (8.0, 8.0, 8.0)
ob_plane_025.lineart.crease_threshold = 0.0
ob_plane_024.location = (0.0, 0.0, 0.0)
ob_plane_024.scale = (8.0, 8.0, 8.0)
ob_plane_024.lineart.crease_threshold = 0.0
ob_plane_023.location = (0.0, 0.0, 0.0)
ob_plane_023.scale = (8.0, 8.0, 8.0)
ob_plane_023.lineart.crease_threshold = 0.0
ob_plane_022.location = (0.0, 0.0, 0.0)
ob_plane_022.scale = (8.0, 8.0, 8.0)
ob_plane_022.lineart.crease_threshold = 0.0
ob_plane_021.location = (0.0, 0.0, 0.0)
ob_plane_021.scale = (8.0, 8.0, 8.0)
ob_plane_021.lineart.crease_threshold = 0.0
ob_plane_020.location = (0.0, 0.0, 0.0)
ob_plane_020.scale = (8.0, 8.0, 8.0)
ob_plane_020.lineart.crease_threshold = 0.0
ob_plane_019.location = (0.0, 0.0, 0.0)
ob_plane_019.scale = (8.0, 8.0, 8.0)
ob_plane_019.lineart.crease_threshold = 0.0
ob_plane_018.location = (0.0, 0.0, 0.0)
ob_plane_018.scale = (8.0, 8.0, 8.0)
ob_plane_018.lineart.crease_threshold = 0.0
ob_plane_017.location = (0.0, 0.0, 0.0)
ob_plane_017.scale = (8.0, 8.0, 8.0)
ob_plane_017.lineart.crease_threshold = 0.0
ob_plane_016.location = (0.0, 0.0, 0.0)
ob_plane_016.scale = (8.0, 8.0, 8.0)
ob_plane_016.lineart.crease_threshold = 0.0
ob_plane_015.location = (0.0, 0.0, 0.0)
ob_plane_015.scale = (8.0, 8.0, 8.0)
ob_plane_015.lineart.crease_threshold = 0.0
ob_plane_014.location = (0.0, 0.0, 0.0)
ob_plane_014.scale = (8.0, 8.0, 8.0)
ob_plane_014.lineart.crease_threshold = 0.0
ob_plane_013.location = (0.0, 0.0, 0.0)
ob_plane_013.scale = (8.0, 8.0, 8.0)
ob_plane_013.lineart.crease_threshold = 0.0
ob_plane_012.location = (0.0, 0.0, 0.0)
ob_plane_012.scale = (8.0, 8.0, 8.0)
ob_plane_012.lineart.crease_threshold = 0.0
ob_plane_011.location = (0.0, 0.0, 0.0)
ob_plane_011.scale = (8.0, 8.0, 8.0)
ob_plane_011.lineart.crease_threshold = 0.0
ob_plane_010.location = (0.0, 0.0, 0.0)
ob_plane_010.scale = (8.0, 8.0, 8.0)
ob_plane_010.lineart.crease_threshold = 0.0
ob_plane_009.location = (0.0, 0.0, 0.0)
ob_plane_009.scale = (8.0, 8.0, 8.0)
ob_plane_009.lineart.crease_threshold = 0.0
ob_plane_008.location = (0.0, 0.0, 0.0)
ob_plane_008.scale = (8.0, 8.0, 8.0)
ob_plane_008.lineart.crease_threshold = 0.0
ob_plane_007.location = (0.0, 0.0, 0.0)
ob_plane_007.scale = (8.0, 8.0, 8.0)
ob_plane_007.lineart.crease_threshold = 0.0
ob_plane_006.location = (0.0, 0.0, 0.0)
ob_plane_006.scale = (8.0, 8.0, 8.0)
ob_plane_006.lineart.crease_threshold = 0.0
ob_plane_005.location = (0.0, 0.0, 0.0)
ob_plane_005.scale = (8.0, 8.0, 8.0)
ob_plane_005.lineart.crease_threshold = 0.0
ob_plane_004.location = (0.0, 0.0, 0.0)
ob_plane_004.scale = (8.0, 8.0, 8.0)
ob_plane_004.lineart.crease_threshold = 0.0
ob_plane_003.location = (0.0, 0.0, 0.0)
ob_plane_003.scale = (8.0, 8.0, 8.0)
ob_plane_003.lineart.crease_threshold = 0.0
ob_plane_002.location = (0.0, 0.0, 0.0)
ob_plane_002.scale = (8.0, 8.0, 8.0)
ob_plane_002.lineart.crease_threshold = 0.0
ob_plane_001.location = (0.0, 0.0, 0.0)
ob_plane_001.scale = (8.0, 8.0, 8.0)
ob_plane_001.lineart.crease_threshold = 0.0
ob_plane.location = (0.0, 0.0, 0.0)
ob_plane.scale = (8.0, 8.0, 8.0)
ob_plane.lineart.crease_threshold = 0.0
ob_cube_014.location = (1.0, 6.0, 1.0)
ob_cube_014.scale = (3.0, 2.0, 1.0)
ob_cube_014.lineart.crease_threshold = 0.0
ob_cube_013.location = (1.0, 6.0, 1.0)
ob_cube_013.scale = (3.0, 2.0, 1.0)
ob_cube_013.lineart.crease_threshold = 0.0
ob_cube_012.location = (1.0, 6.0, 1.0)
ob_cube_012.scale = (3.0, 2.0, 1.0)
ob_cube_012.lineart.crease_threshold = 0.0
ob_cube_011.location = (1.0, 6.0, 1.0)
ob_cube_011.scale = (3.0, 2.0, 1.0)
ob_cube_011.lineart.crease_threshold = 0.0
ob_cube_010.location = (1.0, 6.0, 1.0)
ob_cube_010.scale = (3.0, 2.0, 1.0)
ob_cube_010.lineart.crease_threshold = 0.0
ob_cube.location = (1.0, 6.0, 1.0)
ob_cube.scale = (3.0, 2.0, 1.0)
ob_cube.lineart.crease_threshold = 0.0
ob_cube_019.location = (6.0, 3.0, 1.0)
ob_cube_019.scale = (2.0, 1.0, 1.0)
ob_cube_019.lineart.crease_threshold = 0.0
ob_cube_018.location = (6.0, 3.0, 1.0)
ob_cube_018.scale = (2.0, 1.0, 1.0)
ob_cube_018.lineart.crease_threshold = 0.0
ob_cube_017.location = (6.0, 3.0, 1.0)
ob_cube_017.scale = (2.0, 1.0, 1.0)
ob_cube_017.lineart.crease_threshold = 0.0
ob_cube_016.location = (6.0, 3.0, 1.0)
ob_cube_016.scale = (2.0, 1.0, 1.0)
ob_cube_016.lineart.crease_threshold = 0.0
ob_cube_015.location = (6.0, 3.0, 1.0)
ob_cube_015.scale = (2.0, 1.0, 1.0)
ob_cube_015.lineart.crease_threshold = 0.0
ob_cube_003.location = (6.0, 3.0, 1.0)
ob_cube_003.scale = (2.0, 1.0, 1.0)
ob_cube_003.lineart.crease_threshold = 0.0
ob_cube_024.location = (5.0, 1.0, 1.0)
ob_cube_024.scale = (3.0, 1.0, 1.0)
ob_cube_024.lineart.crease_threshold = 0.0
ob_cube_023.location = (5.0, 1.0, 1.0)
ob_cube_023.scale = (3.0, 1.0, 1.0)
ob_cube_023.lineart.crease_threshold = 0.0
ob_cube_022.location = (5.0, 1.0, 1.0)
ob_cube_022.scale = (3.0, 1.0, 1.0)
ob_cube_022.lineart.crease_threshold = 0.0
ob_cube_021.location = (5.0, 1.0, 1.0)
ob_cube_021.scale = (3.0, 1.0, 1.0)
ob_cube_021.lineart.crease_threshold = 0.0
ob_cube_020.location = (5.0, 1.0, 1.0)
ob_cube_020.scale = (3.0, 1.0, 1.0)
ob_cube_020.lineart.crease_threshold = 0.0
ob_cube_004.location = (5.0, 1.0, 1.0)
ob_cube_004.scale = (3.0, 1.0, 1.0)
ob_cube_004.lineart.crease_threshold = 0.0
ob_cube_029.location = (7.0, -3.0, 1.0)
ob_cube_029.rotation_euler = (0.0, -0.0, 1.571)
ob_cube_029.scale = (3.0, 1.0, 1.0)
ob_cube_029.lineart.crease_threshold = 0.0
ob_cube_028.location = (7.0, -3.0, 1.0)
ob_cube_028.rotation_euler = (0.0, -0.0, 1.571)
ob_cube_028.scale = (3.0, 1.0, 1.0)
ob_cube_028.lineart.crease_threshold = 0.0
ob_cube_027.location = (7.0, -3.0, 1.0)
ob_cube_027.rotation_euler = (0.0, -0.0, 1.571)
ob_cube_027.scale = (3.0, 1.0, 1.0)
ob_cube_027.lineart.crease_threshold = 0.0
ob_cube_026.location = (7.0, -3.0, 1.0)
ob_cube_026.rotation_euler = (0.0, -0.0, 1.571)
ob_cube_026.scale = (3.0, 1.0, 1.0)
ob_cube_026.lineart.crease_threshold = 0.0
ob_cube_025.location = (7.0, -3.0, 1.0)
ob_cube_025.rotation_euler = (0.0, -0.0, 1.571)
ob_cube_025.scale = (3.0, 1.0, 1.0)
ob_cube_025.lineart.crease_threshold = 0.0
ob_cube_006.location = (7.0, -3.0, 1.0)
ob_cube_006.rotation_euler = (0.0, -0.0, 1.571)
ob_cube_006.scale = (3.0, 1.0, 1.0)
ob_cube_006.lineart.crease_threshold = 0.0
ob_cube_034.location = (3.0, -3.0, 1.0)
ob_cube_034.rotation_euler = (0.0, -0.0, 1.571)
ob_cube_034.scale = (3.0, 1.0, 1.0)
ob_cube_034.lineart.crease_threshold = 0.0
ob_cube_033.location = (3.0, -3.0, 1.0)
ob_cube_033.rotation_euler = (0.0, -0.0, 1.571)
ob_cube_033.scale = (3.0, 1.0, 1.0)
ob_cube_033.lineart.crease_threshold = 0.0
ob_cube_032.location = (3.0, -3.0, 1.0)
ob_cube_032.rotation_euler = (0.0, -0.0, 1.571)
ob_cube_032.scale = (3.0, 1.0, 1.0)
ob_cube_032.lineart.crease_threshold = 0.0
ob_cube_031.location = (3.0, -3.0, 1.0)
ob_cube_031.rotation_euler = (0.0, -0.0, 1.571)
ob_cube_031.scale = (3.0, 1.0, 1.0)
ob_cube_031.lineart.crease_threshold = 0.0
ob_cube_030.location = (3.0, -3.0, 1.0)
ob_cube_030.rotation_euler = (0.0, -0.0, 1.571)
ob_cube_030.scale = (3.0, 1.0, 1.0)
ob_cube_030.lineart.crease_threshold = 0.0
ob_cube_005.location = (3.0, -3.0, 1.0)
ob_cube_005.rotation_euler = (0.0, -0.0, 1.571)
ob_cube_005.scale = (3.0, 1.0, 1.0)
ob_cube_005.lineart.crease_threshold = 0.0
ob_cube_059.location = (5.0, -5.0, 1.0)
ob_cube_059.rotation_euler = (0.0, -0.0, 3.142)
ob_cube_059.scale = (3.0, 1.0, 1.0)
ob_cube_059.lineart.crease_threshold = 0.0
ob_cube_058.location = (5.0, -5.0, 1.0)
ob_cube_058.rotation_euler = (0.0, -0.0, 3.142)
ob_cube_058.scale = (3.0, 1.0, 1.0)
ob_cube_058.lineart.crease_threshold = 0.0
ob_cube_057.location = (5.0, -5.0, 1.0)
ob_cube_057.rotation_euler = (0.0, -0.0, 3.142)
ob_cube_057.scale = (3.0, 1.0, 1.0)
ob_cube_057.lineart.crease_threshold = 0.0
ob_cube_056.location = (5.0, -5.0, 1.0)
ob_cube_056.rotation_euler = (0.0, -0.0, 3.142)
ob_cube_056.scale = (3.0, 1.0, 1.0)
ob_cube_056.lineart.crease_threshold = 0.0
ob_cube_035.location = (5.0, -5.0, 1.0)
ob_cube_035.rotation_euler = (0.0, -0.0, 3.142)
ob_cube_035.scale = (3.0, 1.0, 1.0)
ob_cube_035.lineart.crease_threshold = 0.0
ob_cube_007.location = (5.0, -5.0, 1.0)
ob_cube_007.rotation_euler = (0.0, -0.0, 3.142)
ob_cube_007.scale = (3.0, 1.0, 1.0)
ob_cube_007.lineart.crease_threshold = 0.0
ob_cube_040.location = (-1.0, 1.0, 1.0)
ob_cube_040.scale = (1.0, 3.0, 1.0)
ob_cube_040.lineart.crease_threshold = 0.0
ob_cube_039.location = (-1.0, 1.0, 1.0)
ob_cube_039.scale = (1.0, 3.0, 1.0)
ob_cube_039.lineart.crease_threshold = 0.0
ob_cube_038.location = (-1.0, 1.0, 1.0)
ob_cube_038.scale = (1.0, 3.0, 1.0)
ob_cube_038.lineart.crease_threshold = 0.0
ob_cube_037.location = (-1.0, 1.0, 1.0)
ob_cube_037.scale = (1.0, 3.0, 1.0)
ob_cube_037.lineart.crease_threshold = 0.0
ob_cube_036.location = (-1.0, 1.0, 1.0)
ob_cube_036.scale = (1.0, 3.0, 1.0)
ob_cube_036.lineart.crease_threshold = 0.0
ob_cube_001.location = (-1.0, 1.0, 1.0)
ob_cube_001.scale = (1.0, 3.0, 1.0)
ob_cube_001.lineart.crease_threshold = 0.0
ob_cube_045.location = (-3.0, 1.0, 1.0)
ob_cube_045.lineart.crease_threshold = 0.0
ob_cube_044.location = (-3.0, 1.0, 1.0)
ob_cube_044.lineart.crease_threshold = 0.0
ob_cube_043.location = (-3.0, 1.0, 1.0)
ob_cube_043.lineart.crease_threshold = 0.0
ob_cube_042.location = (-3.0, 1.0, 1.0)
ob_cube_042.lineart.crease_threshold = 0.0
ob_cube_041.location = (-3.0, 1.0, 1.0)
ob_cube_041.lineart.crease_threshold = 0.0
ob_cube_008.location = (-3.0, 1.0, 1.0)
ob_cube_008.lineart.crease_threshold = 0.0
ob_cube_050.location = (-5.0, 1.0, 1.0)
ob_cube_050.scale = (1.0, 5.0, 1.0)
ob_cube_050.lineart.crease_threshold = 0.0
ob_cube_049.location = (-5.0, 1.0, 1.0)
ob_cube_049.scale = (1.0, 5.0, 1.0)
ob_cube_049.lineart.crease_threshold = 0.0
ob_cube_048.location = (-5.0, 1.0, 1.0)
ob_cube_048.scale = (1.0, 5.0, 1.0)
ob_cube_048.lineart.crease_threshold = 0.0
ob_cube_047.location = (-5.0, 1.0, 1.0)
ob_cube_047.scale = (1.0, 5.0, 1.0)
ob_cube_047.lineart.crease_threshold = 0.0
ob_cube_046.location = (-5.0, 1.0, 1.0)
ob_cube_046.scale = (1.0, 5.0, 1.0)
ob_cube_046.lineart.crease_threshold = 0.0
ob_cube_009.location = (-5.0, 1.0, 1.0)
ob_cube_009.scale = (1.0, 5.0, 1.0)
ob_cube_009.lineart.crease_threshold = 0.0
ob_cube_055.location = (1.0, 3.0, 1.0)
ob_cube_055.lineart.crease_threshold = 0.0
ob_cube_054.location = (1.0, 3.0, 1.0)
ob_cube_054.lineart.crease_threshold = 0.0
ob_cube_053.location = (1.0, 3.0, 1.0)
ob_cube_053.lineart.crease_threshold = 0.0
ob_cube_052.location = (1.0, 3.0, 1.0)
ob_cube_052.lineart.crease_threshold = 0.0
ob_cube_051.location = (1.0, 3.0, 1.0)
ob_cube_051.lineart.crease_threshold = 0.0
ob_cube_002.location = (1.0, 3.0, 1.0)
ob_cube_002.lineart.crease_threshold = 0.0

# ---- collection membership
col_collection_1.objects.link(ob_plane_091)
col_collection_1.objects.link(ob_plane_090)
col_collection_1.objects.link(ob_plane_089)
col_collection_1.objects.link(ob_plane_088)
col_collection_1.objects.link(ob_plane_087)
col_collection_1.objects.link(ob_plane_086)
col_collection_1.objects.link(ob_plane_085)
col_collection_1.objects.link(ob_plane_084)
col_collection_1.objects.link(ob_plane_083)
col_collection_1.objects.link(ob_plane_082)
col_collection_1.objects.link(ob_plane_081)
col_collection_1.objects.link(ob_plane_080)
col_collection_1.objects.link(ob_plane_079)
col_collection_1.objects.link(ob_plane_078)
col_collection_1.objects.link(ob_plane_077)
col_collection_1.objects.link(ob_plane_076)
col_collection_1.objects.link(ob_plane_075)
col_collection_1.objects.link(ob_plane_074)
col_collection_1.objects.link(ob_plane_073)
col_collection_1.objects.link(ob_plane_072)
col_collection_1.objects.link(ob_plane_071)
col_collection_1.objects.link(ob_plane_070)
col_collection_1.objects.link(ob_plane_069)
col_collection_1.objects.link(ob_plane_068)
col_collection_1.objects.link(ob_plane_067)
col_collection_1.objects.link(ob_plane_066)
col_collection_1.objects.link(ob_plane_065)
col_collection_1.objects.link(ob_plane_064)
col_collection_1.objects.link(ob_plane_063)
col_collection_1.objects.link(ob_plane_062)
col_collection_1.objects.link(ob_plane_061)
col_collection_1.objects.link(ob_plane_060)
col_collection_1.objects.link(ob_plane_059)
col_collection_1.objects.link(ob_plane_058)
col_collection_1.objects.link(ob_plane_057)
col_collection_1.objects.link(ob_plane_056)
col_collection_1.objects.link(ob_plane_055)
col_collection_1.objects.link(ob_plane_054)
col_collection_1.objects.link(ob_plane_053)
col_collection_1.objects.link(ob_plane_052)
col_collection_1.objects.link(ob_plane_051)
col_collection_1.objects.link(ob_plane_050)
col_collection_1.objects.link(ob_plane_049)
col_collection_1.objects.link(ob_plane_048)
col_collection_1.objects.link(ob_plane_047)
col_collection_1.objects.link(ob_plane_046)
col_collection_1.objects.link(ob_plane_045)
col_collection_1.objects.link(ob_plane_044)
col_collection_1.objects.link(ob_plane_043)
col_collection_1.objects.link(ob_plane_042)
col_collection_1.objects.link(ob_plane_041)
col_collection_1.objects.link(ob_plane_040)
col_collection_1.objects.link(ob_plane_039)
col_collection_1.objects.link(ob_plane_038)
col_collection_1.objects.link(ob_plane_037)
col_collection_1.objects.link(ob_plane_036)
col_collection_1.objects.link(ob_plane_035)
col_collection_1.objects.link(ob_plane_034)
col_collection_1.objects.link(ob_plane_033)
col_collection_1.objects.link(ob_plane_032)
col_collection_1.objects.link(ob_plane_031)
col_collection_1.objects.link(ob_plane_030)
col_collection_1.objects.link(ob_plane_029)
col_collection_1.objects.link(ob_plane_028)
col_collection_1.objects.link(ob_plane_027)
col_collection_1.objects.link(ob_plane_026)
col_collection_1.objects.link(ob_plane_025)
col_collection_1.objects.link(ob_plane_024)
col_collection_1.objects.link(ob_plane_023)
col_collection_1.objects.link(ob_plane_022)
col_collection_1.objects.link(ob_plane_021)
col_collection_1.objects.link(ob_plane_020)
col_collection_1.objects.link(ob_plane_019)
col_collection_1.objects.link(ob_plane_018)
col_collection_1.objects.link(ob_plane_017)
col_collection_1.objects.link(ob_plane_016)
col_collection_1.objects.link(ob_plane_015)
col_collection_1.objects.link(ob_plane_014)
col_collection_1.objects.link(ob_plane_013)
col_collection_1.objects.link(ob_plane_012)
col_collection_1.objects.link(ob_plane_011)
col_collection_1.objects.link(ob_plane_010)
col_collection_1.objects.link(ob_plane_009)
col_collection_1.objects.link(ob_plane_008)
col_collection_1.objects.link(ob_plane_007)
col_collection_1.objects.link(ob_plane_006)
col_collection_1.objects.link(ob_plane_005)
col_collection_1.objects.link(ob_plane_004)
col_collection_1.objects.link(ob_plane_003)
col_collection_1.objects.link(ob_plane_002)
col_collection_1.objects.link(ob_plane_001)
col_collection_1.objects.link(ob_plane)
col_collection_2.objects.link(ob_cube_014)
col_collection_2.objects.link(ob_cube_013)
col_collection_2.objects.link(ob_cube_012)
col_collection_2.objects.link(ob_cube_011)
col_collection_2.objects.link(ob_cube_010)
col_collection_2.objects.link(ob_cube)
col_collection_3.objects.link(ob_cube_019)
col_collection_3.objects.link(ob_cube_018)
col_collection_3.objects.link(ob_cube_017)
col_collection_3.objects.link(ob_cube_016)
col_collection_3.objects.link(ob_cube_015)
col_collection_3.objects.link(ob_cube_003)
col_collection_4.objects.link(ob_cube_024)
col_collection_4.objects.link(ob_cube_023)
col_collection_4.objects.link(ob_cube_022)
col_collection_4.objects.link(ob_cube_021)
col_collection_4.objects.link(ob_cube_020)
col_collection_4.objects.link(ob_cube_004)
col_collection_5.objects.link(ob_cube_029)
col_collection_5.objects.link(ob_cube_028)
col_collection_5.objects.link(ob_cube_027)
col_collection_5.objects.link(ob_cube_026)
col_collection_5.objects.link(ob_cube_025)
col_collection_5.objects.link(ob_cube_006)
col_collection_6.objects.link(ob_cube_034)
col_collection_6.objects.link(ob_cube_033)
col_collection_6.objects.link(ob_cube_032)
col_collection_6.objects.link(ob_cube_031)
col_collection_6.objects.link(ob_cube_030)
col_collection_6.objects.link(ob_cube_005)
col_collection_7.objects.link(ob_cube_059)
col_collection_7.objects.link(ob_cube_058)
col_collection_7.objects.link(ob_cube_057)
col_collection_7.objects.link(ob_cube_056)
col_collection_7.objects.link(ob_cube_035)
col_collection_7.objects.link(ob_cube_007)
col_collection_8.objects.link(ob_cube_040)
col_collection_8.objects.link(ob_cube_039)
col_collection_8.objects.link(ob_cube_038)
col_collection_8.objects.link(ob_cube_037)
col_collection_8.objects.link(ob_cube_036)
col_collection_8.objects.link(ob_cube_001)
col_collection_9.objects.link(ob_cube_045)
col_collection_9.objects.link(ob_cube_044)
col_collection_9.objects.link(ob_cube_043)
col_collection_9.objects.link(ob_cube_042)
col_collection_9.objects.link(ob_cube_041)
col_collection_9.objects.link(ob_cube_008)
col_collection_10.objects.link(ob_cube_050)
col_collection_10.objects.link(ob_cube_049)
col_collection_10.objects.link(ob_cube_048)
col_collection_10.objects.link(ob_cube_047)
col_collection_10.objects.link(ob_cube_046)
col_collection_10.objects.link(ob_cube_009)
col_collection_11.objects.link(ob_cube_055)
col_collection_11.objects.link(ob_cube_054)
col_collection_11.objects.link(ob_cube_053)
col_collection_11.objects.link(ob_cube_052)
col_collection_11.objects.link(ob_cube_051)
col_collection_11.objects.link(ob_cube_002)

# ---- scene / render settings (as saved in the file)
scene.frame_start = 1; scene.frame_end = 250; scene.frame_set(1)
scene.render.engine = 'BLENDER_EEVEE_NEXT'
scene.render.resolution_percentage = 50
scene.render.dither_intensity = 0.0
scene.cycles.use_denoising = False
scene.cycles.samples = 128
scene.cycles.sampling_pattern = 'TABULATED_SOBOL'
scene.cycles.use_adaptive_sampling = False
scene.cycles.use_light_tree = False
scene.cycles.blur_glossy = 0.0
scene.cycles.sample_clamp_indirect = 0.0
scene.view_settings.view_transform = 'Standard'
bpy.context.view_layer.update()

# ---- added for rendering (the .blend has no active camera and no usable light): camera, sun
cam_auto = bpy.data.cameras.new('AutoCamera')
cam_auto.lens = 50.0
cam_auto.sensor_width = 36.0
cam_auto.clip_end = 1000.0
ob_auto_camera = bpy.data.objects.new('AutoCamera', cam_auto)
scene.collection.objects.link(ob_auto_camera)
ob_auto_camera.location = (15.7457, -20.1948, 12.2965)
ob_auto_camera.rotation_euler = (1.09748, -7.21219e-08, 0.694738)
scene.camera = ob_auto_camera
light_auto_sun = bpy.data.lights.new('AutoSun', 'SUN')
light_auto_sun.energy = 3.0
light_auto_sun.angle = 0.0523599
ob_auto_sun = bpy.data.objects.new('AutoSun', light_auto_sun)
scene.collection.objects.link(ob_auto_sun)
ob_auto_sun.rotation_euler = (0.872665, 0.174533, 0.523599)
bpy.context.view_layer.update()
